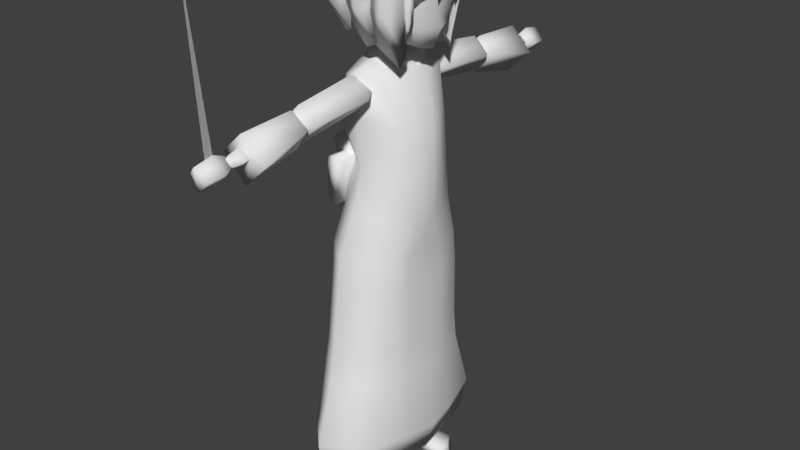 # Source: sinmyoumaru.blend  (saved by Blender 2.78.0; exported with 4.5.12 LTS)
import bpy
from mathutils import Matrix  # noqa: F401  (used for matrix-valued properties, if any)

bpy.ops.wm.read_factory_settings(use_empty=True)
scene = bpy.context.scene
scene.name = 'Scene'

# ---- collections
col_collection_1 = bpy.data.collections.new('Collection 1'); scene.collection.children.link(col_collection_1)

# ---- materials (node trees are filled in below, after node groups)
mat_sinmyoumaru = bpy.data.materials.new('sinmyoumaru')
mat_sinmyoumaru.alpha_threshold = 0.0
mat_sinmyoumaru.use_transparent_shadow = False
mat_sinmyoumaru.roughness = 0.5
mat_sinmyoumaru.line_color = (0.0, 0.0, 0.0, 1.0)

# ---- material node trees

# ---- world
world_world = bpy.data.worlds.new('World'); scene.world = world_world
world_world.color = (0.05088, 0.05088, 0.05088)
world_world.use_sun_shadow = False
world_world.sun_shadow_jitter_overblur = 0.0
world_world.cycles.sampling_method = 'MANUAL'

# ---- meshes
me_cube_001 = bpy.data.meshes.new('Cube.001')
me_cube_001.from_pydata([(1.021, -0.219, 12.34), (0.5244, -0.1694, 13.18), (0.7589, -1.057, 12.36), (0.2584, -0.9103, 13.12), (1.068, -0.2639, 11.79), (0.8365, -1.027, 11.81), (1.166, -0.737, 12.47), (0.4531, -0.5249, 13.37), (1.196, -0.705, 11.8), (0.9397, -0.2633, 11.13), (0.6956, -0.9205, 10.91), (0.8175, -0.8448, 10.69), (-0.1271, -0.161, 13.33), (0.8882, -0.227, 12.92), (0.572, -0.9866, 12.9), (0.9563, -0.6787, 13.05), (0.9791, 0.3923, 12.39), (0.4636, 0.288, 13.24), (0.9591, -0.5497, 12.4), (0.3971, -0.4697, 13.21), (1.013, 0.364, 11.86), (1.004, -0.5004, 11.87), (1.291, -0.1113, 12.5), (0.4579, -0.08921, 13.43), (1.266, -0.09648, 11.83), (0.7649, 0.2841, 11.32), (0.9688, -0.4072, 11.13), (0.9519, -0.1349, 11.01), (-0.1908, -0.05494, 13.4), (0.8411, 0.3476, 12.93), (0.7979, -0.5083, 12.91), (1.041, -0.1103, 13.1), (0.6345, 0.9687, 12.45), (0.2192, 0.6403, 13.23), (1.099, 0.1614, 12.45), (0.5684, -0.05879, 13.35), (0.5958, 0.8977, 11.96), (1.024, 0.2295, 11.92), (1.23, 0.747, 12.69), (0.4045, 0.291, 13.46), (1.176, 0.7284, 11.94), (0.667, 0.8017, 11.41), (0.8338, 0.1888, 11.32), (0.8135, 0.5367, 11.17), (-0.04829, 0.0264, 13.31), (0.5271, 0.8613, 12.99), (0.9355, 0.1053, 12.96), (0.936, 0.5833, 13.17), (0.06625, 0.8746, 12.41), (0.8501, 0.672, 12.42), (0.6659, 0.2123, 13.31), (0.09641, 0.9099, 11.89), (0.8226, 0.7289, 11.89), (0.567, 1.105, 12.66), (0.4042, 0.4599, 13.45), (0.5445, 1.061, 11.91), (0.1896, 0.7959, 11.4), (0.7233, 0.6062, 11.37), (0.4403, 0.6928, 11.25), (0.1092, -0.04889, 13.35), (0.0659, 0.7451, 12.95), (0.7881, 0.537, 12.93), (0.5014, 0.8388, 13.16), (-1.021, -0.2189, 12.34), (-0.5231, -0.169, 13.18), (-0.7588, -1.057, 12.36), (-0.2568, -0.9098, 13.12), (-1.068, -0.2639, 11.79), (-0.8365, -1.027, 11.81), (-1.166, -0.7363, 12.47), (-0.4449, -0.5338, 13.37), (-1.196, -0.705, 11.8), (-0.9397, -0.2633, 11.13), (-0.6956, -0.9205, 10.91), (-0.8175, -0.8448, 10.69), (0.2735, -0.2684, 13.33), (-0.8876, -0.2276, 12.92), (-0.6224, -1.057, 12.9), (-0.9555, -0.7377, 13.09), (-0.9791, 0.3923, 12.39), (-0.4635, 0.288, 13.24), (-0.9591, -0.5497, 12.4), (-0.3973, -0.4694, 13.21), (-1.013, 0.3649, 11.87), (-1.003, -0.5, 11.87), (-1.291, -0.1113, 12.5), (-0.4391, -0.08191, 13.43), (-1.267, -0.09715, 11.83), (-0.9176, 0.2144, 11.31), (-0.9664, -0.4045, 11.12), (-0.9468, -0.1346, 11.01), (0.2465, -0.07386, 13.4), (-0.8411, 0.3475, 12.93), (-0.7979, -0.5082, 12.91), (-1.041, -0.1103, 13.1), (-0.6345, 0.9687, 12.45), (-0.2203, 0.6403, 13.23), (-1.099, 0.1611, 12.45), (-0.5695, -0.05834, 13.35), (-0.6896, 0.9724, 11.92), (-0.9964, 0.2267, 11.92), (-1.23, 0.7469, 12.69), (-0.3847, 0.2661, 13.46), (-1.176, 0.7287, 11.94), (-0.6668, 0.7983, 11.4), (-0.9769, 0.2449, 11.31), (-0.8063, 0.5338, 11.17), (0.09061, 0.02427, 13.36), (-0.5271, 0.8611, 12.99), (-0.9354, 0.1053, 12.96), (-0.9359, 0.5833, 13.17), (-0.06625, 1.034, 12.43), (0.01494, 0.5835, 13.21), (-0.8501, 0.8313, 12.44), (-0.666, 0.3726, 13.33), (-0.09641, 1.069, 11.91), (-0.8226, 0.8882, 11.9), (-0.567, 1.264, 12.67), (-0.3673, 0.5145, 13.47), (-0.5445, 1.22, 11.92), (-0.1707, 0.9052, 11.42), (-0.7233, 0.7655, 11.38), (-0.4403, 0.8521, 11.26), (-0.04815, -0.08884, 13.36), (-0.06625, 0.9041, 12.96), (-0.7875, 0.6964, 12.94), (-0.5011, 0.9975, 13.17), (-0.01558, 0.4244, 13.2), (-0.5266, 0.887, 12.43), (0.4917, 0.903, 12.44), (0.4241, 0.4112, 13.33), (-0.4998, 0.931, 11.91), (0.4366, 0.9521, 11.9), (0.002384, 1.241, 12.67), (0.01399, 0.4393, 13.47), (-0.01015, 1.193, 11.92), (-0.3487, 0.8425, 11.42), (0.3596, 0.8038, 11.38), (-0.01085, 0.8103, 11.26), (-0.003857, -0.07715, 13.35), (-0.4819, 0.7615, 12.97), (0.4609, 0.7559, 12.94), (0.013, 0.9669, 13.17), (-0.472, 0.4296, 13.21), (-0.133, -1.242, 12.66), (-0.8187, -0.9355, 12.68), (-0.409, -0.3849, 13.19), (-0.2279, -1.236, 12.35), (-0.824, -1.007, 12.28), (-0.5645, -1.387, 12.84), (-0.2299, -0.8479, 13.32), (-0.6063, -1.405, 12.32), (-0.4662, -1.224, 12.09), (-0.8248, -1.018, 12.08), (-0.7244, -1.017, 11.83), (0.07869, -0.3408, 13.36), (-0.04264, -1.161, 13.01), (-0.7062, -0.7737, 12.98), (-0.4638, -1.123, 13.17), (0.1177, -0.8491, 13.17), (0.3822, -1.087, 12.76), (-0.2885, -1.241, 12.78), (-0.3727, -0.6296, 13.16), (0.3577, -1.189, 12.51), (-0.2061, -1.24, 12.44), (0.09575, -1.365, 12.92), (-0.004984, -0.6207, 13.41), (0.07624, -1.483, 12.48), (0.1511, -1.285, 12.27), (-0.1871, -1.293, 12.27), (-0.05158, -1.277, 12.03), (0.08342, 0.05201, 13.35), (0.3198, -0.8937, 13.11), (-0.3163, -1.057, 13.02), (0.04122, -1.111, 13.18), (0.2327, -0.5997, 13.23), (0.7085, -0.9535, 12.76), (0.1921, -1.217, 12.73), (0.007686, -0.7495, 13.03), (0.7179, -1.013, 12.55), (0.2801, -1.202, 12.46), (0.5059, -1.297, 12.88), (0.2857, -0.6733, 13.26), (0.5269, -1.375, 12.5), (0.6242, -1.176, 12.36), (0.3594, -1.24, 12.33), (0.5777, -1.218, 12.11), (0.05105, -0.1271, 13.15), (0.6057, -0.7768, 13.04), (0.1295, -1.078, 12.93), (0.4144, -1.062, 13.08), (0.4813, -0.6232, 13.13), (-0.1235, -1.213, 12.64), (-0.3557, -1.255, 12.62), (-0.3605, -0.7437, 12.88), (-0.1326, -1.309, 12.45), (-0.3189, -1.289, 12.36), (-0.2349, -1.362, 12.77), (-0.2432, -0.7552, 13.12), (-0.2343, -1.499, 12.42), (-0.1857, -1.385, 12.26), (-0.3146, -1.341, 12.24), (-0.2804, -1.361, 12.05), (-0.2673, -0.1701, 12.97), (-0.1406, -1.033, 12.91), (-0.3593, -1.097, 12.8), (-0.2474, -1.177, 12.97), (-0.1539, -0.7816, 12.98), (0.8617, -1.009, 12.27), (0.6335, -1.118, 12.24), (0.4918, -0.9005, 12.71), (0.8533, -1.013, 12.07), (0.6363, -1.056, 12.01), (0.7693, -1.163, 12.31), (0.6577, -0.9057, 12.91), (0.7671, -1.134, 12.02), (0.8013, -1.042, 11.84), (0.6548, -1.058, 11.85), (0.6835, -1.015, 11.67), (0.3611, -0.568, 13.05), (0.8013, -0.9687, 12.59), (0.6144, -1.074, 12.48), (0.7835, -1.108, 12.58), (0.7069, -0.8477, 12.77), (-0.7258, -1.116, 11.95), (-0.859, -0.9381, 11.9), (-0.6739, -0.7694, 12.54), (-0.7275, -1.105, 11.66), (-0.7898, -0.9143, 11.57), (-0.8904, -1.125, 12.02), (-0.6768, -0.932, 12.81), (-0.8501, -1.076, 11.55), (-0.7531, -1.05, 11.38), (-0.7853, -0.9118, 11.39), (-0.7357, -0.9072, 11.16), (-0.3683, -0.607, 13.0), (-0.7098, -1.086, 12.38), (-0.828, -0.9112, 12.22), (-0.8528, -1.081, 12.36), (-0.6082, -0.98, 12.63), (0.3409, -1.148, 12.69), (0.1197, -1.191, 12.62), (0.05522, -0.6771, 12.87), (0.3752, -1.245, 12.5), (0.213, -1.224, 12.37), (0.203, -1.296, 12.79), (0.1166, -0.6886, 13.13), (0.2813, -1.381, 12.45), (0.3656, -1.326, 12.3), (0.2476, -1.283, 12.24), (0.3605, -1.296, 12.09), (0.126, -0.1035, 12.98), (0.2644, -0.9666, 12.95), (0.07505, -1.031, 12.79), (0.1463, -1.11, 12.98), (0.235, -0.715, 13.01)], [], [(15, 7, 3, 14), (8, 6, 2, 5), (4, 0, 6, 8), (13, 1, 7, 15), (8, 9, 4), (8, 10, 11), (7, 1, 12), (3, 7, 12), (8, 11, 9), (8, 5, 10), (0, 13, 15, 6), (6, 15, 14, 2), (31, 23, 19, 30), (24, 22, 18, 21), (20, 16, 22, 24), (29, 17, 23, 31), (24, 25, 20), (24, 26, 27), (23, 17, 28), (19, 23, 28), (24, 27, 25), (24, 21, 26), (16, 29, 31, 22), (22, 31, 30, 18), (47, 39, 35, 46), (40, 38, 34, 37), (36, 32, 38, 40), (45, 33, 39, 47), (40, 41, 36), (40, 42, 43), (39, 33, 44), (35, 39, 44), (40, 43, 41), (40, 37, 42), (32, 45, 47, 38), (38, 47, 46, 34), (62, 54, 50, 61), (55, 53, 49, 52), (51, 48, 53, 55), (60, 127, 54, 62), (55, 56, 51), (55, 57, 58), (54, 127, 59), (50, 54, 59), (55, 58, 56), (55, 52, 57), (48, 60, 62, 53), (53, 62, 61, 49), (78, 77, 66, 70), (71, 68, 65, 69), (67, 71, 69, 63), (76, 78, 70, 64), (71, 67, 72), (71, 74, 73), (70, 75, 64), (66, 75, 70), (71, 72, 74), (71, 73, 68), (63, 69, 78, 76), (69, 65, 77, 78), (94, 93, 82, 86), (87, 84, 81, 85), (83, 87, 85, 79), (92, 94, 86, 80), (87, 83, 88), (87, 90, 89), (86, 91, 80), (82, 91, 86), (87, 88, 90), (87, 89, 84), (79, 85, 94, 92), (85, 81, 93, 94), (110, 109, 98, 102), (103, 100, 97, 101), (99, 103, 101, 95), (108, 110, 102, 96), (103, 99, 104), (103, 106, 105), (102, 107, 96), (98, 107, 102), (103, 104, 106), (103, 105, 100), (95, 101, 110, 108), (101, 97, 109, 110), (126, 125, 114, 118), (119, 116, 113, 117), (115, 119, 117, 111), (124, 126, 118, 112), (119, 115, 120), (119, 122, 121), (118, 123, 112), (114, 123, 118), (119, 120, 122), (119, 121, 116), (111, 117, 126, 124), (117, 113, 125, 126), (142, 134, 130, 141), (135, 133, 129, 132), (131, 128, 133, 135), (140, 143, 134, 142), (135, 136, 131), (135, 137, 138), (134, 143, 139), (130, 134, 139), (135, 138, 136), (135, 132, 137), (128, 140, 142, 133), (133, 142, 141, 129), (158, 150, 146, 157), (151, 149, 145, 148), (147, 144, 149, 151), (156, 159, 150, 158), (151, 152, 147), (151, 153, 154), (150, 159, 155), (146, 150, 155), (151, 154, 152), (151, 148, 153), (144, 156, 158, 149), (149, 158, 157, 145), (174, 166, 162, 173), (167, 165, 161, 164), (163, 160, 165, 167), (172, 175, 166, 174), (167, 168, 163), (167, 169, 170), (166, 175, 171), (162, 166, 171), (167, 170, 168), (167, 164, 169), (160, 172, 174, 165), (165, 174, 173, 161), (190, 182, 178, 189), (183, 181, 177, 180), (179, 176, 181, 183), (188, 191, 182, 190), (183, 184, 179), (183, 185, 186), (182, 191, 187), (178, 182, 187), (183, 186, 184), (183, 180, 185), (176, 188, 190, 181), (181, 190, 189, 177), (74, 72, 73), (72, 67, 68, 73), (90, 88, 89), (88, 83, 84, 89), (67, 63, 65, 68), (11, 10, 9), (9, 10, 5, 4), (4, 5, 2, 0), (27, 26, 25), (43, 42, 41), (58, 57, 56), (138, 137, 136), (122, 120, 121), (106, 104, 105), (186, 185, 184), (170, 169, 168), (154, 153, 152), (152, 153, 148, 147), (168, 169, 164, 163), (184, 185, 180, 179), (0, 2, 14, 13), (25, 26, 21, 20), (41, 42, 37, 36), (56, 57, 52, 51), (136, 137, 132, 131), (120, 115, 116, 121), (104, 99, 100, 105), (83, 79, 81, 84), (63, 76, 77, 65), (147, 148, 145, 144), (163, 164, 161, 160), (179, 180, 177, 176), (20, 21, 18, 16), (206, 198, 194, 205), (199, 197, 193, 196), (195, 192, 197, 199), (204, 207, 198, 206), (199, 200, 195), (199, 201, 202), (198, 207, 203), (194, 198, 203), (199, 202, 200), (199, 196, 201), (192, 204, 206, 197), (197, 206, 205, 193), (202, 201, 200), (200, 201, 196, 195), (195, 196, 193, 192), (222, 214, 210, 221), (215, 213, 209, 212), (211, 208, 213, 215), (220, 223, 214, 222), (215, 216, 211), (215, 217, 218), (214, 223, 219), (210, 214, 219), (215, 218, 216), (215, 212, 217), (208, 220, 222, 213), (213, 222, 221, 209), (218, 217, 216), (216, 217, 212, 211), (211, 212, 209, 208), (238, 230, 226, 237), (231, 229, 225, 228), (227, 224, 229, 231), (236, 239, 230, 238), (231, 232, 227), (231, 233, 234), (230, 239, 235), (226, 230, 235), (231, 234, 232), (231, 228, 233), (224, 236, 238, 229), (229, 238, 237, 225), (234, 233, 232), (232, 233, 228, 227), (227, 228, 225, 224), (254, 246, 242, 253), (247, 245, 241, 244), (243, 240, 245, 247), (252, 255, 246, 254), (247, 248, 243), (247, 249, 250), (246, 255, 251), (242, 246, 251), (247, 250, 248), (247, 244, 249), (240, 252, 254, 245), (245, 254, 253, 241), (250, 249, 248), (248, 249, 244, 243), (243, 244, 241, 240), (131, 132, 129, 128), (99, 95, 97, 100), (115, 111, 113, 116), (79, 92, 93, 81), (51, 52, 49, 48), (36, 37, 34, 32)])
me_cube_001.polygons.foreach_set('use_smooth', [True] * 243)
_uv = me_cube_001.uv_layers.new(name='UVMap')
_uv.uv.foreach_set('vector', [0.7406, 0.1566, 0.7509, 0.17, 0.7197, 0.1658, 0.7184, 0.1509, 0.7411, 0.08466, 0.7394, 0.1212, 0.722, 0.1152, 0.7236, 0.08476, 0.7651, 0.08397, 0.7676, 0.1138, 0.7394, 0.1212, 0.7411, 0.08466, 0.772, 0.1453, 0.7703, 0.1598, 0.7509, 0.17, 0.7406, 0.1566, 0.7411, 0.08466, 0.7652, 0.04779, 0.7651, 0.08397, 0.7411, 0.08466, 0.7294, 0.03613, 0.7335, 0.02418, 0.7509, 0.17, 0.7703, 0.1598, 0.7658, 0.186, 0.7197, 0.1658, 0.7509, 0.17, 0.7658, 0.186, 0.7411, 0.08466, 0.7335, 0.02418, 0.7652, 0.04779, 0.7411, 0.08466, 0.7236, 0.08476, 0.7294, 0.03613, 0.7676, 0.1138, 0.772, 0.1453, 0.7406, 0.1566, 0.7394, 0.1212, 0.7394, 0.1212, 0.7406, 0.1566, 0.7184, 0.1509, 0.722, 0.1152, 0.8033, 0.1533, 0.8045, 0.1711, 0.7838, 0.1592, 0.7783, 0.1428, 0.8041, 0.08396, 0.8033, 0.1207, 0.7794, 0.1153, 0.7821, 0.08637, 0.8292, 0.086, 0.8307, 0.1147, 0.8033, 0.1207, 0.8041, 0.08396, 0.8283, 0.1441, 0.825, 0.1609, 0.8045, 0.1711, 0.8033, 0.1533, 0.8041, 0.08396, 0.8248, 0.05652, 0.8292, 0.086, 0.8041, 0.08396, 0.7872, 0.04587, 0.802, 0.03961, 0.8045, 0.1711, 0.825, 0.1609, 0.8078, 0.1878, 0.7838, 0.1592, 0.8045, 0.1711, 0.8078, 0.1878, 0.8041, 0.08396, 0.802, 0.03961, 0.8248, 0.05652, 0.8041, 0.08396, 0.7821, 0.08637, 0.7872, 0.04587, 0.8307, 0.1147, 0.8283, 0.1441, 0.8033, 0.1533, 0.8033, 0.1207, 0.8033, 0.1207, 0.8033, 0.1533, 0.7783, 0.1428, 0.7794, 0.1153, 0.8632, 0.1512, 0.8489, 0.1687, 0.8299, 0.1623, 0.8388, 0.1413, 0.8727, 0.08556, 0.8737, 0.1265, 0.8419, 0.1137, 0.8456, 0.08469, 0.8819, 0.08656, 0.8858, 0.1132, 0.8737, 0.1265, 0.8727, 0.08556, 0.8825, 0.1477, 0.8714, 0.1584, 0.8489, 0.1687, 0.8632, 0.1512, 0.8727, 0.08556, 0.8767, 0.05672, 0.8819, 0.08656, 0.8727, 0.08556, 0.8433, 0.05183, 0.8623, 0.04384, 0.8489, 0.1687, 0.8714, 0.1584, 0.8345, 0.1605, 0.8299, 0.1623, 0.8489, 0.1687, 0.8345, 0.1605, 0.8727, 0.08556, 0.8623, 0.04384, 0.8767, 0.05672, 0.8727, 0.08556, 0.8456, 0.08469, 0.8433, 0.05183, 0.8858, 0.1132, 0.8825, 0.1477, 0.8632, 0.1512, 0.8737, 0.1265, 0.8737, 0.1265, 0.8632, 0.1512, 0.8388, 0.1413, 0.8419, 0.1137, 0.9159, 0.1513, 0.8953, 0.1675, 0.8818, 0.1599, 0.8995, 0.1387, 0.928, 0.08328, 0.9304, 0.1241, 0.9069, 0.1114, 0.91, 0.08242, 0.9434, 0.08437, 0.9446, 0.1241, 0.9304, 0.1241, 0.928, 0.08328, 0.9287, 0.1533, 0.9078, 0.1742, 0.8953, 0.1675, 0.9159, 0.1513, 0.928, 0.08328, 0.9339, 0.05289, 0.9434, 0.08437, 0.928, 0.08328, 0.9033, 0.05401, 0.908, 0.0475, 0.8953, 0.1675, 0.9078, 0.1742, 0.8759, 0.1778, 0.8818, 0.1599, 0.8953, 0.1675, 0.8759, 0.1778, 0.928, 0.08328, 0.908, 0.0475, 0.9339, 0.05289, 0.928, 0.08328, 0.91, 0.08242, 0.9033, 0.05401, 0.9446, 0.1241, 0.9287, 0.1533, 0.9159, 0.1513, 0.9304, 0.1241, 0.9304, 0.1241, 0.9159, 0.1513, 0.8995, 0.1387, 0.9069, 0.1114, 0.7417, 0.1561, 0.7185, 0.1485, 0.7197, 0.1658, 0.7504, 0.17, 0.7411, 0.08466, 0.7236, 0.08476, 0.722, 0.1151, 0.7394, 0.1211, 0.7651, 0.08397, 0.7411, 0.08466, 0.7394, 0.1211, 0.7676, 0.1139, 0.772, 0.1453, 0.7417, 0.1561, 0.7504, 0.17, 0.7703, 0.1598, 0.7411, 0.08466, 0.7651, 0.08397, 0.7652, 0.04779, 0.7411, 0.08466, 0.7335, 0.02418, 0.7294, 0.03613, 0.7504, 0.17, 0.76, 0.1858, 0.7703, 0.1598, 0.7197, 0.1658, 0.76, 0.1858, 0.7504, 0.17, 0.7411, 0.08466, 0.7652, 0.04779, 0.7335, 0.02418, 0.7411, 0.08466, 0.7294, 0.03613, 0.7236, 0.08476, 0.7676, 0.1139, 0.7394, 0.1211, 0.7417, 0.1561, 0.772, 0.1453, 0.7394, 0.1211, 0.722, 0.1151, 0.7185, 0.1485, 0.7417, 0.1561, 0.8033, 0.1533, 0.7783, 0.1428, 0.7838, 0.1592, 0.8049, 0.1711, 0.8041, 0.08401, 0.7821, 0.08623, 0.7794, 0.1153, 0.8033, 0.1207, 0.8292, 0.08616, 0.8041, 0.08401, 0.8033, 0.1207, 0.8307, 0.1147, 0.8283, 0.1441, 0.8033, 0.1533, 0.8049, 0.1711, 0.825, 0.1609, 0.8041, 0.08401, 0.8292, 0.08616, 0.821, 0.05565, 0.8041, 0.08401, 0.802, 0.03963, 0.7873, 0.0457, 0.8049, 0.1711, 0.8068, 0.1878, 0.825, 0.1609, 0.7838, 0.1592, 0.8068, 0.1878, 0.8049, 0.1711, 0.8041, 0.08401, 0.821, 0.05565, 0.802, 0.03963, 0.8041, 0.08401, 0.7873, 0.0457, 0.7821, 0.08623, 0.8307, 0.1147, 0.8033, 0.1207, 0.8033, 0.1533, 0.8283, 0.1441, 0.8033, 0.1207, 0.7794, 0.1153, 0.7783, 0.1428, 0.8033, 0.1533, 0.8632, 0.1512, 0.8388, 0.1413, 0.8299, 0.1623, 0.8476, 0.1687, 0.8727, 0.08561, 0.8454, 0.0848, 0.8418, 0.1137, 0.8737, 0.1265, 0.886, 0.08481, 0.8727, 0.08561, 0.8737, 0.1265, 0.8858, 0.1132, 0.8825, 0.1478, 0.8632, 0.1512, 0.8476, 0.1687, 0.8706, 0.1587, 0.8727, 0.08561, 0.886, 0.08481, 0.8765, 0.05651, 0.8727, 0.08561, 0.8621, 0.04388, 0.8464, 0.0514, 0.8476, 0.1687, 0.8344, 0.1628, 0.8706, 0.1587, 0.8299, 0.1623, 0.8344, 0.1628, 0.8476, 0.1687, 0.8727, 0.08561, 0.8765, 0.05651, 0.8621, 0.04388, 0.8727, 0.08561, 0.8464, 0.0514, 0.8454, 0.0848, 0.8858, 0.1132, 0.8737, 0.1265, 0.8632, 0.1512, 0.8825, 0.1478, 0.8737, 0.1265, 0.8418, 0.1137, 0.8388, 0.1413, 0.8632, 0.1512, 0.9755, 0.152, 0.9591, 0.1395, 0.9414, 0.1606, 0.9492, 0.1683, 0.9876, 0.08398, 0.9695, 0.08312, 0.9664, 0.1121, 0.99, 0.1248, 0.9794, 0.08332, 0.9876, 0.08398, 0.99, 0.1248, 0.9774, 0.1115, 0.9585, 0.139, 0.9755, 0.152, 0.9492, 0.1683, 0.9529, 0.1542, 0.9876, 0.08398, 0.9794, 0.08332, 0.9704, 0.05705, 0.9876, 0.08398, 0.9675, 0.04819, 0.9628, 0.0547, 0.9492, 0.1683, 0.9261, 0.1788, 0.9529, 0.1542, 0.9414, 0.1606, 0.9261, 0.1788, 0.9492, 0.1683, 0.9876, 0.08398, 0.9704, 0.05705, 0.9675, 0.04819, 0.9876, 0.08398, 0.9628, 0.0547, 0.9695, 0.08312, 0.9774, 0.1115, 0.99, 0.1248, 0.9755, 0.152, 0.9585, 0.139, 0.99, 0.1248, 0.9664, 0.1121, 0.9591, 0.1395, 0.9755, 0.152, 0.9738, 0.152, 0.9451, 0.1683, 0.9436, 0.1606, 0.9623, 0.1396, 0.9861, 0.08397, 0.9887, 0.1248, 0.9703, 0.1121, 0.973, 0.08309, 0.9718, 0.0833, 0.9694, 0.1116, 0.9887, 0.1248, 0.9861, 0.08397, 0.9626, 0.1409, 0.9446, 0.1543, 0.9451, 0.1683, 0.9738, 0.152, 0.9861, 0.08397, 0.967, 0.05663, 0.9718, 0.0833, 0.9861, 0.08397, 0.9649, 0.05464, 0.9653, 0.0482, 0.9451, 0.1683, 0.9446, 0.1543, 0.9267, 0.1786, 0.9436, 0.1606, 0.9451, 0.1683, 0.9267, 0.1786, 0.9861, 0.08397, 0.9653, 0.0482, 0.967, 0.05663, 0.9861, 0.08397, 0.973, 0.08309, 0.9649, 0.05464, 0.9694, 0.1116, 0.9626, 0.1409, 0.9738, 0.152, 0.9887, 0.1248, 0.9887, 0.1248, 0.9738, 0.152, 0.9623, 0.1396, 0.9703, 0.1121, 0.7923, 0.3563, 0.802, 0.3656, 0.7859, 0.366, 0.7768, 0.359, 0.7845, 0.3197, 0.7866, 0.3435, 0.775, 0.3363, 0.7745, 0.318, 0.8019, 0.3214, 0.8065, 0.3352, 0.7866, 0.3435, 0.7845, 0.3197, 0.8106, 0.3517, 0.818, 0.3588, 0.802, 0.3656, 0.7923, 0.3563, 0.7845, 0.3197, 0.791, 0.3096, 0.8019, 0.3214, 0.7845, 0.3197, 0.7745, 0.309, 0.7791, 0.2976, 0.802, 0.3656, 0.818, 0.3588, 0.8123, 0.3749, 0.7859, 0.366, 0.802, 0.3656, 0.8123, 0.3749, 0.7845, 0.3197, 0.7791, 0.2976, 0.791, 0.3096, 0.7845, 0.3197, 0.7745, 0.318, 0.7745, 0.309, 0.8065, 0.3352, 0.8106, 0.3517, 0.7923, 0.3563, 0.7866, 0.3435, 0.7866, 0.3435, 0.7923, 0.3563, 0.7768, 0.359, 0.775, 0.3363, 0.8659, 0.3594, 0.8638, 0.3696, 0.8469, 0.3584, 0.8495, 0.3518, 0.8675, 0.3269, 0.8684, 0.3472, 0.8508, 0.3407, 0.8546, 0.3251, 0.8805, 0.3284, 0.8816, 0.3399, 0.8684, 0.3472, 0.8675, 0.3269, 0.8787, 0.356, 0.8747, 0.3616, 0.8638, 0.3696, 0.8659, 0.3594, 0.8675, 0.3269, 0.871, 0.3176, 0.8805, 0.3284, 0.8675, 0.3269, 0.8554, 0.3176, 0.8617, 0.3062, 0.8638, 0.3696, 0.8747, 0.3616, 0.8637, 0.3831, 0.8469, 0.3584, 0.8638, 0.3696, 0.8637, 0.3831, 0.8675, 0.3269, 0.8617, 0.3062, 0.871, 0.3176, 0.8675, 0.3269, 0.8546, 0.3251, 0.8554, 0.3176, 0.8816, 0.3399, 0.8787, 0.356, 0.8659, 0.3594, 0.8684, 0.3472, 0.8684, 0.3472, 0.8659, 0.3594, 0.8495, 0.3518, 0.8508, 0.3407, 0.9286, 0.3548, 0.9217, 0.3658, 0.9099, 0.3525, 0.9155, 0.3476, 0.9338, 0.328, 0.9328, 0.3454, 0.9184, 0.3387, 0.9224, 0.3261, 0.9425, 0.3304, 0.9444, 0.3402, 0.9328, 0.3454, 0.9338, 0.328, 0.94, 0.3531, 0.9383, 0.3609, 0.9217, 0.3658, 0.9286, 0.3548, 0.9338, 0.328, 0.9382, 0.3216, 0.9425, 0.3304, 0.9338, 0.328, 0.9261, 0.3203, 0.9361, 0.31, 0.9217, 0.3658, 0.9383, 0.3609, 0.9183, 0.3754, 0.9099, 0.3525, 0.9217, 0.3658, 0.9183, 0.3754, 0.9338, 0.328, 0.9361, 0.31, 0.9382, 0.3216, 0.9338, 0.328, 0.9224, 0.3261, 0.9261, 0.3203, 0.9444, 0.3402, 0.94, 0.3531, 0.9286, 0.3548, 0.9328, 0.3454, 0.9328, 0.3454, 0.9286, 0.3548, 0.9155, 0.3476, 0.9184, 0.3387, 0.7335, 0.02418, 0.7652, 0.04779, 0.7294, 0.03613, 0.7652, 0.04779, 0.7651, 0.08397, 0.7236, 0.08476, 0.7294, 0.03613, 0.802, 0.03963, 0.821, 0.05565, 0.7873, 0.0457, 0.821, 0.05565, 0.8292, 0.08616, 0.7821, 0.08623, 0.7873, 0.0457, 0.7651, 0.08397, 0.7676, 0.1139, 0.722, 0.1151, 0.7236, 0.08476, 0.7335, 0.02418, 0.7294, 0.03613, 0.7652, 0.04779, 0.7652, 0.04779, 0.7294, 0.03613, 0.7236, 0.08476, 0.7651, 0.08397, 0.7651, 0.08397, 0.7236, 0.08476, 0.722, 0.1152, 0.7676, 0.1138, 0.802, 0.03961, 0.7872, 0.04587, 0.8248, 0.05652, 0.8623, 0.04384, 0.8433, 0.05183, 0.8767, 0.05672, 0.908, 0.0475, 0.9033, 0.05401, 0.9339, 0.05289, 0.9653, 0.0482, 0.9649, 0.05464, 0.967, 0.05663, 0.9675, 0.04819, 0.9704, 0.05705, 0.9628, 0.0547, 0.8621, 0.04388, 0.8765, 0.05651, 0.8464, 0.0514, 0.9361, 0.31, 0.9261, 0.3203, 0.9382, 0.3216, 0.8617, 0.3062, 0.8554, 0.3176, 0.871, 0.3176, 0.7791, 0.2976, 0.7745, 0.309, 0.791, 0.3096, 0.791, 0.3096, 0.7745, 0.309, 0.7745, 0.318, 0.8019, 0.3214, 0.871, 0.3176, 0.8554, 0.3176, 0.8546, 0.3251, 0.8805, 0.3284, 0.9382, 0.3216, 0.9261, 0.3203, 0.9224, 0.3261, 0.9425, 0.3304, 0.7676, 0.1138, 0.722, 0.1152, 0.7184, 0.1509, 0.772, 0.1453, 0.8248, 0.05652, 0.7872, 0.04587, 0.7821, 0.08637, 0.8292, 0.086, 0.8767, 0.05672, 0.8433, 0.05183, 0.8456, 0.08469, 0.8819, 0.08656, 0.9339, 0.05289, 0.9033, 0.05401, 0.91, 0.08242, 0.9434, 0.08437, 0.967, 0.05663, 0.9649, 0.05464, 0.973, 0.08309, 0.9718, 0.0833, 0.9704, 0.05705, 0.9794, 0.08332, 0.9695, 0.08312, 0.9628, 0.0547, 0.8765, 0.05651, 0.886, 0.08481, 0.8454, 0.0848, 0.8464, 0.0514, 0.8292, 0.08616, 0.8307, 0.1147, 0.7794, 0.1153, 0.7821, 0.08623, 0.7676, 0.1139, 0.772, 0.1453, 0.7185, 0.1485, 0.722, 0.1151, 0.8019, 0.3214, 0.7745, 0.318, 0.775, 0.3363, 0.8065, 0.3352, 0.8805, 0.3284, 0.8546, 0.3251, 0.8508, 0.3407, 0.8816, 0.3399, 0.9425, 0.3304, 0.9224, 0.3261, 0.9184, 0.3387, 0.9444, 0.3402, 0.8292, 0.086, 0.7821, 0.08637, 0.7794, 0.1153, 0.8307, 0.1147, 0.8274, 0.3495, 0.8276, 0.3564, 0.8197, 0.3485, 0.8223, 0.3418, 0.828, 0.3242, 0.828, 0.3404, 0.8224, 0.3334, 0.8241, 0.3214, 0.8327, 0.3257, 0.8331, 0.3344, 0.828, 0.3404, 0.828, 0.3242, 0.8328, 0.3466, 0.8334, 0.3511, 0.8276, 0.3564, 0.8274, 0.3495, 0.828, 0.3242, 0.8302, 0.3169, 0.8327, 0.3257, 0.828, 0.3242, 0.8243, 0.3159, 0.8259, 0.3075, 0.8276, 0.3564, 0.8334, 0.3511, 0.826, 0.3677, 0.8197, 0.3485, 0.8276, 0.3564, 0.826, 0.3677, 0.828, 0.3242, 0.8259, 0.3075, 0.8302, 0.3169, 0.828, 0.3242, 0.8241, 0.3214, 0.8243, 0.3159, 0.8331, 0.3344, 0.8328, 0.3466, 0.8274, 0.3495, 0.828, 0.3404, 0.828, 0.3404, 0.8274, 0.3495, 0.8223, 0.3418, 0.8224, 0.3334, 0.8259, 0.3075, 0.8243, 0.3159, 0.8302, 0.3169, 0.8302, 0.3169, 0.8243, 0.3159, 0.8241, 0.3214, 0.8327, 0.3257, 0.8327, 0.3257, 0.8241, 0.3214, 0.8224, 0.3334, 0.8331, 0.3344, 0.9683, 0.3318, 0.9625, 0.3468, 0.9549, 0.3378, 0.9606, 0.327, 0.9676, 0.3058, 0.9677, 0.3194, 0.9614, 0.3162, 0.9616, 0.3053, 0.9715, 0.3081, 0.9719, 0.3175, 0.9677, 0.3194, 0.9676, 0.3058, 0.9691, 0.3321, 0.9648, 0.3404, 0.9625, 0.3468, 0.9683, 0.3318, 0.9676, 0.3058, 0.9691, 0.2976, 0.9715, 0.3081, 0.9676, 0.3058, 0.9624, 0.2981, 0.9637, 0.2899, 0.9423, 0.3473, 0.9444, 0.3408, 0.9286, 0.3547, 0.9549, 0.3378, 0.9625, 0.3468, 0.9523, 0.3581, 0.9676, 0.3058, 0.9637, 0.2899, 0.9691, 0.2976, 0.9676, 0.3058, 0.9616, 0.3053, 0.9624, 0.2981, 0.9719, 0.3175, 0.9691, 0.3321, 0.9683, 0.3318, 0.9677, 0.3194, 0.9677, 0.3194, 0.9683, 0.3318, 0.9606, 0.327, 0.9614, 0.3162, 0.9637, 0.2899, 0.9624, 0.2981, 0.9691, 0.2976, 0.9691, 0.2976, 0.9624, 0.2981, 0.9616, 0.3053, 0.9715, 0.3081, 0.9715, 0.3081, 0.9616, 0.3053, 0.9614, 0.3162, 0.9719, 0.3175, 0.7481, 0.3218, 0.7562, 0.3422, 0.7564, 0.3299, 0.7493, 0.3152, 0.7483, 0.2844, 0.7464, 0.3058, 0.7479, 0.3007, 0.751, 0.2853, 0.7539, 0.2895, 0.754, 0.3026, 0.7464, 0.3058, 0.7483, 0.2844, 0.7547, 0.3225, 0.7594, 0.3338, 0.7562, 0.3422, 0.7481, 0.3218, 0.7483, 0.2844, 0.7527, 0.2768, 0.7539, 0.2895, 0.7483, 0.2844, 0.7512, 0.2769, 0.7535, 0.2666, 0.7562, 0.3422, 0.7594, 0.3338, 0.7699, 0.3525, 0.7564, 0.3299, 0.7562, 0.3422, 0.7699, 0.3525, 0.7483, 0.2844, 0.7535, 0.2666, 0.7527, 0.2768, 0.7483, 0.2844, 0.751, 0.2853, 0.7512, 0.2769, 0.754, 0.3026, 0.7547, 0.3225, 0.7481, 0.3218, 0.7464, 0.3058, 0.7464, 0.3058, 0.7481, 0.3218, 0.7493, 0.3152, 0.7479, 0.3007, 0.7535, 0.2666, 0.7512, 0.2769, 0.7527, 0.2768, 0.7527, 0.2768, 0.7512, 0.2769, 0.751, 0.2853, 0.7539, 0.2895, 0.7539, 0.2895, 0.751, 0.2853, 0.7479, 0.3007, 0.754, 0.3026, 0.8951, 0.3502, 0.89, 0.367, 0.8909, 0.3452, 0.8918, 0.3415, 0.9013, 0.3257, 0.8977, 0.3414, 0.8938, 0.3333, 0.8981, 0.322, 0.9056, 0.3281, 0.904, 0.3367, 0.8977, 0.3414, 0.9013, 0.3257, 0.9005, 0.3485, 0.8991, 0.3516, 0.89, 0.367, 0.8951, 0.3502, 0.9013, 0.3257, 0.9051, 0.319, 0.9056, 0.3281, 0.9013, 0.3257, 0.8997, 0.3163, 0.9049, 0.3093, 0.89, 0.367, 0.8991, 0.3516, 0.8941, 0.3501, 0.8909, 0.3452, 0.89, 0.367, 0.8941, 0.3501, 0.9013, 0.3257, 0.9049, 0.3093, 0.9051, 0.319, 0.9013, 0.3257, 0.8981, 0.322, 0.8997, 0.3163, 0.904, 0.3367, 0.9005, 0.3485, 0.8951, 0.3502, 0.8977, 0.3414, 0.8977, 0.3414, 0.8951, 0.3502, 0.8918, 0.3415, 0.8938, 0.3333, 0.9049, 0.3093, 0.8997, 0.3163, 0.9051, 0.319, 0.9051, 0.319, 0.8997, 0.3163, 0.8981, 0.322, 0.9056, 0.3281, 0.9056, 0.3281, 0.8981, 0.322, 0.8938, 0.3333, 0.904, 0.3367, 0.9718, 0.0833, 0.973, 0.08309, 0.9703, 0.1121, 0.9694, 0.1116, 0.886, 0.08481, 0.8858, 0.1132, 0.8418, 0.1137, 0.8454, 0.0848, 0.9794, 0.08332, 0.9774, 0.1115, 0.9664, 0.1121, 0.9695, 0.08312, 0.8307, 0.1147, 0.8283, 0.1441, 0.7783, 0.1428, 0.7794, 0.1153, 0.9434, 0.08437, 0.91, 0.08242, 0.9069, 0.1114, 0.9446, 0.1241, 0.8819, 0.08656, 0.8456, 0.08469, 0.8419, 0.1137, 0.8858, 0.1132])
me_cube_001.materials.append(mat_sinmyoumaru)
me_cube_001.use_remesh_preserve_volume = False
me_cube_001.use_remesh_preserve_attributes = False
me_cube_001.use_mirror_vertex_groups = False
me_cube_001.use_paint_bone_selection = False
me_cube_001.use_paint_mask = True
me_cube_001.update()
me_cube = bpy.data.meshes.new('Cube')
me_cube.from_pydata([(1.093, 0.7741, 6.546), (1.047, -0.8484, 6.439), (0.9972, 0.4548, 7.596), (0.9047, -0.7769, 7.369), (1.072, 0.523, 9.493), (0.6957, -0.7959, 9.359), (0.9011, 0.4708, 10.32), (0.9332, -0.465, 10.32), (1.702, 0.04417, 6.539), (1.435, -0.1142, 7.549), (1.106, 0.01162, 9.508), (1.149, 0.01162, 10.5), (0.6694, -0.06264, 0.8265), (0.5271, 0.01063, 2.252), (0.8781, 0.2893, 0.8294), (0.8612, 0.4647, 2.256), (0.88, -0.3416, 0.8294), (0.8583, -0.4867, 2.256), (1.104, -0.08069, 0.8294), (1.284, -0.01467, 2.25), (0.7996, -0.06291, 0.5469), (0.8843, 0.1408, 0.5511), (0.8944, -0.2274, 0.5469), (0.9948, -0.07796, 0.5469), (2.727, 0.0001675, 9.503), (1.211, 0.02418, 9.687), (2.713, 0.3843, 9.943), (1.259, 0.4532, 10.07), (2.714, -0.4019, 9.945), (1.258, -0.446, 10.07), (2.758, -0.009877, 10.31), (1.31, 0.003723, 10.49), (2.995, 0.00597, 9.761), (3.012, 0.1754, 9.899), (3.014, -0.1918, 9.915), (3.034, -0.00768, 10.08), (0.9032, 0.02187, 9.93), (0.9275, 0.2571, 10.13), (0.9292, -0.2495, 10.14), (0.9574, 0.005604, 10.37), (4.511, -0.005443, 9.575), (2.847, -0.007656, 9.444), (4.529, 0.1662, 9.726), (2.923, 0.3597, 9.919), (4.529, -0.1937, 9.727), (2.923, -0.379, 9.917), (4.549, -0.01425, 9.891), (2.964, -0.009548, 10.26), (4.67, -0.006218, 9.635), (4.679, 0.08378, 9.707), (4.68, -0.1113, 9.716), (4.69, -0.01347, 9.801), (2.716, 0.004364, 9.787), (2.734, 0.1798, 9.933), (2.735, -0.198, 9.944), (2.756, -0.007764, 10.11), (0.7769, -0.8169, 8.322), (0.8242, 0.3291, 8.52), (1.111, -0.09936, 8.469), (0.6099, -0.9792, 0.3488), (0.5936, -0.865, 0.6324), (0.7048, 0.1248, 0.3596), (0.6449, 0.03213, 0.8141), (1.232, -0.8052, 0.3488), (1.226, -0.7453, 0.627), (1.031, 0.1411, 0.3596), (1.09, 0.02669, 0.8087), (0.9198, 0.3966, 0.3542), (0.9198, 0.3315, 0.8141), (0.9306, -0.9846, 0.3488), (0.9198, -0.8976, 0.6406), (4.552, 0.03662, 9.538), (4.57, -0.1323, 9.703), (4.57, 0.2026, 9.706), (4.588, 0.03363, 9.871), (5.262, 0.03253, 9.393), (5.215, -0.2231, 9.646), (5.215, 0.2888, 9.65), (5.318, 0.02797, 9.902), (4.84, 0.3381, 9.685), (4.873, 0.03016, 9.986), (4.806, 0.0356, 9.378), (4.839, -0.2723, 9.679), (0.3902, 0.07735, 10.6), (0.2601, 0.06971, 11.38), (0.2418, 0.05608, 10.21), (0.1963, 0.05334, 11.68), (0.5004, -0.6546, 11.08), (0.8115, -0.6631, 12.88), (0.7113, 0.367, 11.48), (0.8098, 0.2016, 12.9), (0.8754, 0.5344, 12.28), (0.8646, -0.8456, 12.1), (0.8226, 0.5198, 11.81), (0.6916, -0.8171, 11.44), (0.8517, 0.4289, 12.59), (0.8351, -0.8764, 12.56), (0.4333, 0.4971, 11.41), (0.4677, 0.4132, 13.11), (0.2452, -0.9007, 10.96), (0.5151, -0.8225, 13.03), (0.5384, -1.166, 12.12), (0.4804, 0.9126, 12.4), (0.4569, 0.7911, 11.81), (0.4421, -1.063, 11.4), (0.5435, -1.111, 12.61), (0.4741, 0.7712, 12.81), (0.6454, -0.07328, 11.23), (0.8298, -0.2259, 12.99), (1.008, -0.1953, 12.17), (0.8945, -0.1115, 11.69), (1.001, -0.19, 12.54), (0.463, -0.2443, 13.2), (0.3563, -0.05683, 11.15), (0.8684, 0.5375, 11.99), (0.797, -0.8392, 11.71), (0.4686, 0.9331, 12.01), (0.4807, -1.056, 11.67), (0.9511, -0.1328, 11.91), (4.149, 0.01535, 9.133), (4.133, 0.5958, 9.672), (4.24, -0.01834, 10.2), (4.172, -0.5713, 9.69), (4.244, 0.2006, 9.76), (4.268, -0.01341, 9.956), (4.244, -0.2266, 9.761), (4.222, -0.003186, 9.581), (1.413, 0.7194, 4.362), (1.199, -0.8133, 4.246), (2.013, 0.01162, 4.321), (1.483, 0.7819, 3.698), (1.269, -0.8211, 3.551), (2.129, 0.01162, 3.638), (1.722, 0.6771, 1.414), (1.716, -0.6857, 1.282), (2.471, -0.007902, 1.439), (1.134, -0.8376, 5.756), (1.795, 0.03418, 5.834), (1.191, 0.7573, 5.876), (1.716, 0.01722, 1.64), (0.5465, 0.9166, 6.582), (0.5234, -0.887, 6.376), (0.4896, 0.6141, 7.626), (0.4185, -0.973, 7.301), (0.5359, 0.6614, 9.503), (0.3478, -0.9328, 9.334), (0.4506, 0.526, 10.49), (0.4666, -0.5161, 10.37), (0.5745, 0.03255, 10.65), (0.3876, 0.4593, 8.518), (0.3547, -1.012, 8.258), (0.7066, 0.8541, 4.423), (0.5995, -0.9123, 4.179), (0.7417, 0.9166, 3.744), (0.6346, -0.9162, 3.487), (0.8609, 0.8747, 1.42), (0.8579, -0.829, 1.217), (0.5956, 0.8974, 5.919), (0.5671, -0.8947, 5.697), (0.8579, 0.007318, 1.666), (1.786, -0.8018, 2.033), (2.575, 0.01162, 2.217), (1.826, 0.7626, 2.182), (0.7727, -1.068, 1.957), (0.8154, 0.9727, 2.151), (0.4417, -0.4551, 10.69), (0.4907, -0.03066, 10.9), (0.4743, -0.503, 10.35), (0.5996, 0.06512, 10.53), (0.1271, -0.5161, 10.4), (0.3706, 0.03909, 10.57), (0.3259, 0.3801, 10.89), (0.425, 0.2994, 10.54), (0.1935, 0.2559, 10.62), (-1.093, 0.7741, 6.546), (-1.047, -0.8484, 6.439), (0.0, -0.9255, 6.313), (0.0, 1.059, 6.617), (-0.9972, 0.4548, 7.596), (-0.9047, -0.7769, 7.369), (0.0, -1.076, 7.243), (0.0, 0.7734, 7.655), (-1.072, 0.523, 9.493), (-0.6957, -0.7959, 9.359), (0.0, 0.7579, 9.514), (0.0, -1.07, 9.31), (-0.9011, 0.4708, 10.32), (-0.9332, -0.465, 10.32), (0.0, 0.5603, 10.62), (0.0, -0.5673, 10.42), (-1.702, 0.04417, 6.539), (-1.435, -0.1142, 7.549), (-1.106, 0.01162, 9.508), (-1.149, 0.01162, 10.5), (0.0, 0.04563, 10.76), (-0.6694, -0.06264, 0.8265), (-0.5271, 0.01063, 2.252), (-0.8781, 0.2893, 0.8294), (-0.8612, 0.4647, 2.256), (-0.88, -0.3416, 0.8294), (-0.8583, -0.4867, 2.256), (-1.104, -0.08069, 0.8294), (-1.284, -0.01467, 2.25), (-0.7996, -0.06291, 0.5469), (-0.8843, 0.1408, 0.5511), (-0.8944, -0.2274, 0.5469), (-0.9948, -0.07796, 0.5469), (-2.727, 0.0001675, 9.503), (-1.211, 0.02418, 9.687), (-2.713, 0.3843, 9.943), (-1.259, 0.4532, 10.07), (-2.714, -0.4019, 9.945), (-1.258, -0.446, 10.07), (-2.758, -0.009877, 10.31), (-1.31, 0.003723, 10.49), (-2.995, 0.00597, 9.761), (-3.012, 0.1754, 9.899), (-3.014, -0.1918, 9.915), (-3.034, -0.00768, 10.08), (-0.9032, 0.02187, 9.93), (-0.9275, 0.2571, 10.13), (-0.9292, -0.2495, 10.14), (-0.9574, 0.005604, 10.37), (-4.511, -0.005443, 9.575), (-2.847, -0.007656, 9.444), (-4.529, 0.1662, 9.726), (-2.923, 0.3597, 9.919), (-4.529, -0.1937, 9.727), (-2.923, -0.379, 9.917), (-4.549, -0.01425, 9.891), (-2.964, -0.009548, 10.26), (-4.67, -0.006218, 9.635), (-4.679, 0.08378, 9.707), (-4.68, -0.1113, 9.716), (-4.69, -0.01347, 9.801), (-2.716, 0.004364, 9.787), (-2.734, 0.1798, 9.933), (-2.735, -0.198, 9.944), (-2.756, -0.007764, 10.11), (0.0, 0.5896, 8.515), (-0.7769, -0.8169, 8.322), (0.0, -1.115, 8.203), (-0.8242, 0.3291, 8.52), (-1.111, -0.09936, 8.469), (-0.6099, -0.9792, 0.3488), (-0.5936, -0.865, 0.6324), (-0.7048, 0.1248, 0.3596), (-0.6449, 0.03213, 0.8141), (-1.232, -0.8052, 0.3488), (-1.226, -0.7453, 0.627), (-1.031, 0.1411, 0.3596), (-1.09, 0.02669, 0.8087), (-0.9198, 0.3966, 0.3542), (-0.9198, 0.3315, 0.8141), (-0.9306, -0.9846, 0.3488), (-0.9198, -0.8976, 0.6406), (-4.552, 0.03662, 9.538), (-4.57, -0.1323, 9.703), (-4.57, 0.2026, 9.706), (-4.588, 0.03363, 9.871), (-5.262, 0.03253, 9.393), (-5.215, -0.2231, 9.646), (-5.215, 0.2888, 9.65), (-5.318, 0.02797, 9.902), (-4.84, 0.3381, 9.685), (-4.873, 0.03016, 9.986), (-4.806, 0.0356, 9.378), (-4.839, -0.2723, 9.679), (0.0, -0.2386, 10.17), (0.0, 0.3237, 10.25), (0.0, 0.4555, 10.67), (0.0, 0.3078, 11.43), (0.0, -0.3545, 10.48), (0.0, -0.201, 11.33), (-0.3902, 0.07735, 10.6), (-0.2601, 0.06971, 11.38), (-0.2418, 0.05608, 10.21), (0.0, 0.1553, 11.7), (0.0, -0.06257, 11.66), (-0.1963, 0.05334, 11.68), (0.0, -1.026, 10.92), (0.0, -0.8661, 13.1), (0.0, 0.5859, 11.39), (0.0, 0.4544, 13.19), (-0.5004, -0.6546, 11.08), (-0.8115, -0.6631, 12.88), (-0.7113, 0.367, 11.48), (-0.8098, 0.2016, 12.9), (0.0, -1.254, 12.14), (0.0, 1.011, 12.44), (-0.8754, 0.5344, 12.28), (-0.8646, -0.8456, 12.1), (0.0, 0.8934, 11.78), (-0.8226, 0.5198, 11.81), (-0.6916, -0.8171, 11.44), (0.0, -1.226, 11.39), (0.0, -1.198, 12.62), (0.0, 0.8376, 12.86), (-0.8517, 0.4289, 12.59), (-0.8351, -0.8764, 12.56), (-0.4333, 0.4971, 11.41), (-0.4677, 0.4132, 13.11), (-0.2452, -0.9007, 10.96), (-0.5151, -0.8225, 13.03), (-0.5384, -1.166, 12.12), (-0.4804, 0.9126, 12.4), (-0.4569, 0.7911, 11.81), (-0.4421, -1.063, 11.4), (-0.5435, -1.111, 12.61), (-0.4741, 0.7712, 12.81), (0.0, -0.09225, 11.07), (0.0, -0.2494, 13.28), (-0.6454, -0.07328, 11.23), (-0.8298, -0.2259, 12.99), (-1.008, -0.1953, 12.17), (-0.8945, -0.1115, 11.69), (-1.001, -0.19, 12.54), (-0.463, -0.2443, 13.2), (-0.3563, -0.05683, 11.15), (0.0, -1.141, 11.67), (0.0, 1.014, 12.0), (-0.8684, 0.5375, 11.99), (-0.797, -0.8392, 11.71), (-0.4686, 0.9331, 12.01), (-0.4807, -1.056, 11.67), (-0.9511, -0.1328, 11.91), (-4.149, 0.01535, 9.133), (-4.133, 0.5958, 9.672), (-4.24, -0.01834, 10.2), (-4.172, -0.5713, 9.69), (-4.244, 0.2006, 9.76), (-4.268, -0.01341, 9.956), (-4.244, -0.2266, 9.761), (-4.222, -0.003186, 9.581), (-1.413, 0.7194, 4.362), (-1.199, -0.8133, 4.246), (0.0, -1.011, 4.111), (0.0, 0.9887, 4.485), (-2.013, 0.01162, 4.321), (-1.483, 0.7819, 3.698), (-1.269, -0.8211, 3.551), (0.0, -1.011, 3.424), (0.0, 1.051, 3.79), (-2.129, 0.01162, 3.638), (-1.722, 0.6771, 1.414), (-1.716, -0.6857, 1.282), (0.0, -0.9789, 1.224), (0.0, 1.149, 1.487), (-2.471, -0.007902, 1.439), (-1.134, -0.8376, 5.756), (-1.795, 0.03418, 5.834), (0.0, -0.9519, 5.638), (0.0, 1.037, 5.963), (-1.191, 0.7573, 5.876), (0.0, -0.002587, 1.692), (-1.716, 0.01722, 1.64), (-0.5465, 0.9166, 6.582), (-0.5234, -0.887, 6.376), (-0.4896, 0.6141, 7.626), (-0.4185, -0.973, 7.301), (-0.5359, 0.6614, 9.503), (-0.3478, -0.9328, 9.334), (-0.4506, 0.526, 10.49), (-0.4666, -0.5161, 10.37), (-0.5745, 0.03255, 10.65), (-0.3876, 0.4593, 8.518), (-0.3547, -1.012, 8.258), (-0.7066, 0.8541, 4.423), (-0.5995, -0.9123, 4.179), (-0.7417, 0.9166, 3.744), (-0.6346, -0.9162, 3.487), (-0.8609, 0.8747, 1.42), (-0.8579, -0.829, 1.217), (-0.5956, 0.8974, 5.919), (-0.5671, -0.8947, 5.697), (-0.8579, 0.007318, 1.666), (-1.786, -0.8018, 2.033), (-2.575, 0.01162, 2.217), (-1.826, 0.7626, 2.182), (0.0, 1.254, 2.126), (0.0, -1.185, 1.913), (-0.7727, -1.068, 1.957), (-0.8154, 0.9727, 2.151), (-0.4417, -0.4551, 10.69), (-0.4907, -0.03066, 10.9), (-0.4743, -0.503, 10.35), (-0.5996, 0.06512, 10.53), (-0.1271, -0.5161, 10.4), (-0.3706, 0.03909, 10.57), (-0.3259, 0.3801, 10.89), (-0.425, 0.2994, 10.54), (-0.1935, 0.2559, 10.62), (0.0, 0.5865, 10.87), (0.0, 0.55, 10.6), (0.0, 0.3505, 10.66), (-0.7023, 0.175, 7.329), (-0.797, 0.154, 8.75), (-0.79, 1.041, 7.341), (-0.7498, 1.019, 8.761), (0.7028, 0.175, 7.341), (0.8528, 0.154, 8.718), (0.7905, 1.041, 7.353), (0.8056, 1.019, 8.73), (-0.6525, 0.2695, 8.045), (-0.6525, 0.925, 8.054), (0.649, 0.925, 8.054), (0.649, 0.2695, 8.045), (-0.8933, 0.6098, 7.184), (-0.9159, 0.5847, 8.907), (0.8937, 0.6098, 7.196), (0.9717, 0.5847, 8.875), (0.7651, 0.5973, 8.049), (-0.7686, 0.5973, 8.049), (1.223, 0.2696, 8.532), (1.271, 0.7044, 8.59), (1.029, 0.4667, 7.519), (1.052, 0.9203, 7.554), (0.7105, 0.3748, 8.503), (0.7779, 0.6864, 8.523), (0.62, 0.8236, 7.792), (0.5526, 0.5296, 7.736), (1.357, 0.4451, 8.653), (1.097, 0.7001, 7.39), (0.5722, 0.7388, 7.7), (0.7583, 0.5565, 8.604), (-0.001752, 1.189, 7.258), (-0.001752, 1.168, 8.852), (-0.001752, 0.3237, 7.246), (-0.001752, 0.3027, 8.841), (-0.001752, 0.4183, 8.045), (-0.001752, 1.074, 8.054), (-0.001752, 0.7335, 8.997), (-0.001752, 0.7585, 7.101), (-1.223, 0.2696, 8.532), (-1.271, 0.7044, 8.59), (-1.029, 0.4667, 7.519), (-1.052, 0.9203, 7.554), (-0.7109, 0.3748, 8.503), (-0.7783, 0.6864, 8.523), (-0.6204, 0.8236, 7.792), (-0.553, 0.5296, 7.736), (-1.357, 0.4451, 8.653), (-1.097, 0.7001, 7.39), (-0.5726, 0.7388, 7.7), (-0.7587, 0.5565, 8.604), (-4.873, 0.03016, 9.986), (-5.26, 0.03015, 13.76), (-5.057, 0.03016, 9.919), (-4.873, 0.03016, 9.986), (-5.26, 0.03015, 13.76), (-5.057, 0.03016, 9.919)], [], [(150, 56, 5, 145), (8, 9, 3, 1), (141, 143, 180, 176), (144, 184, 188, 146), (142, 140, 177, 181), (58, 57, 4, 10), (149, 239, 184, 144), (148, 194, 189, 147), (145, 5, 7, 147), (10, 4, 6, 11), (5, 10, 11, 7), (146, 188, 194, 148), (56, 58, 10, 5), (0, 2, 9, 8), (12, 13, 15, 14), (14, 15, 19, 18), (18, 19, 17, 16), (16, 17, 13, 12), (14, 18, 23, 21), (21, 23, 22, 20), (12, 14, 21, 20), (18, 16, 22, 23), (16, 12, 20, 22), (24, 25, 27, 26), (26, 27, 31, 30), (30, 31, 29, 28), (28, 29, 25, 24), (26, 30, 35, 33), (27, 25, 36, 37), (33, 35, 34, 32), (24, 26, 33, 32), (30, 28, 34, 35), (28, 24, 32, 34), (39, 37, 36, 38), (25, 29, 38, 36), (31, 27, 37, 39), (29, 31, 39, 38), (119, 41, 43, 120), (120, 43, 47, 121), (121, 47, 45, 122), (122, 45, 41, 119), (42, 46, 51, 49), (43, 41, 52, 53), (49, 51, 50, 48), (40, 42, 49, 48), (46, 44, 50, 51), (44, 40, 48, 50), (55, 53, 52, 54), (41, 45, 54, 52), (47, 43, 53, 55), (45, 47, 55, 54), (3, 9, 58, 56), (142, 181, 239, 149), (9, 2, 57, 58), (143, 3, 56, 150), (59, 60, 62, 61), (67, 68, 66, 65), (65, 66, 64, 63), (69, 70, 60, 59), (67, 65, 63, 69), (68, 62, 60, 70), (66, 68, 70, 64), (61, 67, 69, 59), (63, 64, 70, 69), (61, 62, 68, 67), (71, 72, 74, 73), (79, 80, 78, 77), (78, 75, 77), (81, 82, 72, 71), (79, 77, 75, 81), (80, 74, 72, 82), (78, 80, 82, 76), (73, 79, 81, 71), (75, 76, 82, 81), (73, 74, 80, 79), (78, 76, 75), (273, 84, 86, 278), (270, 271, 84, 83), (83, 84, 273, 272), (84, 271, 277, 86), (270, 83, 85, 269), (83, 272, 268, 85), (86, 277, 278), (117, 101, 288, 319), (106, 98, 90, 95), (111, 108, 88, 96), (105, 100, 281, 296), (113, 107, 87, 99), (112, 311, 281, 100), (118, 109, 92, 115), (116, 102, 91, 114), (97, 103, 93, 89), (107, 110, 94, 87), (99, 104, 295, 280), (101, 105, 296, 288), (109, 111, 96, 92), (102, 106, 95, 91), (289, 297, 106, 102), (92, 96, 105, 101), (87, 94, 104, 99), (282, 292, 103, 97), (320, 289, 102, 116), (108, 112, 100, 88), (310, 113, 99, 280), (96, 88, 100, 105), (297, 283, 98, 106), (115, 92, 101, 117), (282, 97, 113, 310), (90, 98, 112, 108), (91, 95, 111, 109), (89, 93, 110, 107), (114, 91, 109, 118), (98, 283, 311, 112), (97, 89, 107, 113), (95, 90, 108, 111), (93, 114, 118, 110), (94, 115, 117, 104), (292, 320, 116, 103), (103, 116, 114, 93), (110, 118, 115, 94), (104, 117, 319, 295), (125, 122, 119, 126), (124, 121, 122, 125), (123, 120, 121, 124), (126, 119, 120, 123), (40, 126, 123, 42), (42, 123, 124, 46), (46, 124, 125, 44), (44, 125, 126, 40), (137, 136, 128, 129), (158, 351, 336, 152), (157, 151, 337, 352), (137, 129, 127, 138), (129, 132, 130, 127), (151, 153, 342, 337), (152, 336, 341, 154), (129, 128, 131, 132), (161, 160, 134, 135), (161, 135, 133, 162), (164, 155, 347, 379), (163, 380, 346, 156), (8, 137, 138, 0), (140, 157, 352, 177), (141, 176, 351, 158), (8, 1, 136, 137), (135, 139, 133), (134, 139, 135), (159, 139, 134, 156), (155, 159, 354, 347), (133, 139, 159, 155), (354, 159, 156, 346), (1, 141, 158, 136), (0, 138, 157, 140), (160, 163, 156, 134), (162, 133, 155, 164), (128, 152, 154, 131), (127, 130, 153, 151), (138, 127, 151, 157), (136, 158, 152, 128), (180, 143, 150, 241), (2, 142, 149, 57), (6, 146, 148, 11), (185, 145, 147, 189), (11, 148, 147, 7), (57, 149, 144, 4), (2, 0, 140, 142), (4, 144, 146, 6), (1, 3, 143, 141), (241, 150, 145, 185), (130, 162, 164, 153), (131, 154, 163, 160), (154, 341, 380, 163), (153, 164, 379, 342), (132, 161, 162, 130), (132, 131, 160, 161), (166, 165, 167, 168), (165, 166, 170, 169), (165, 169, 167), (170, 166, 171, 173), (166, 168, 172, 171), (173, 171, 392, 394), (171, 172, 393, 392), (366, 361, 183, 240), (190, 175, 179, 191), (357, 176, 180, 359), (360, 362, 188, 184), (358, 181, 177, 356), (243, 192, 182, 242), (365, 360, 184, 239), (364, 363, 189, 194), (361, 363, 187, 183), (192, 193, 186, 182), (183, 187, 193, 192), (362, 364, 194, 188), (240, 183, 192, 243), (174, 190, 191, 178), (195, 197, 198, 196), (197, 201, 202, 198), (201, 199, 200, 202), (199, 195, 196, 200), (197, 204, 206, 201), (204, 203, 205, 206), (195, 203, 204, 197), (201, 206, 205, 199), (199, 205, 203, 195), (207, 209, 210, 208), (209, 213, 214, 210), (213, 211, 212, 214), (211, 207, 208, 212), (209, 216, 218, 213), (210, 220, 219, 208), (216, 215, 217, 218), (207, 215, 216, 209), (213, 218, 217, 211), (211, 217, 215, 207), (222, 221, 219, 220), (208, 219, 221, 212), (214, 222, 220, 210), (212, 221, 222, 214), (326, 327, 226, 224), (327, 328, 230, 226), (328, 329, 228, 230), (329, 326, 224, 228), (225, 232, 234, 229), (226, 236, 235, 224), (232, 231, 233, 234), (223, 231, 232, 225), (229, 234, 233, 227), (227, 233, 231, 223), (238, 237, 235, 236), (224, 235, 237, 228), (230, 238, 236, 226), (228, 237, 238, 230), (179, 240, 243, 191), (358, 365, 239, 181), (191, 243, 242, 178), (359, 366, 240, 179), (244, 246, 247, 245), (252, 250, 251, 253), (250, 248, 249, 251), (254, 244, 245, 255), (252, 254, 248, 250), (253, 255, 245, 247), (251, 249, 255, 253), (246, 244, 254, 252), (248, 254, 255, 249), (246, 252, 253, 247), (256, 258, 259, 257), (264, 262, 263, 265), (263, 262, 260), (266, 256, 257, 267), (264, 266, 260, 262), (265, 267, 257, 259), (263, 261, 267, 265), (258, 256, 266, 264), (260, 266, 267, 261), (258, 264, 265, 259), (263, 260, 261), (273, 278, 279, 275), (270, 274, 275, 271), (274, 272, 273, 275), (275, 279, 277, 271), (270, 269, 276, 274), (274, 276, 268, 272), (279, 278, 277), (324, 319, 288, 304), (309, 298, 287, 301), (316, 299, 285, 313), (308, 296, 281, 303), (318, 302, 284, 312), (317, 303, 281, 311), (325, 322, 291, 314), (323, 321, 290, 305), (300, 286, 293, 306), (312, 284, 294, 315), (302, 280, 295, 307), (304, 288, 296, 308), (314, 291, 299, 316), (305, 290, 298, 309), (289, 305, 309, 297), (291, 304, 308, 299), (284, 302, 307, 294), (282, 300, 306, 292), (320, 323, 305, 289), (313, 285, 303, 317), (310, 280, 302, 318), (299, 308, 303, 285), (297, 309, 301, 283), (322, 324, 304, 291), (282, 310, 318, 300), (287, 313, 317, 301), (290, 314, 316, 298), (286, 312, 315, 293), (321, 325, 314, 290), (301, 317, 311, 283), (300, 318, 312, 286), (298, 316, 313, 287), (293, 315, 325, 321), (294, 307, 324, 322), (292, 306, 323, 320), (306, 293, 321, 323), (315, 294, 322, 325), (307, 295, 319, 324), (332, 333, 326, 329), (331, 332, 329, 328), (330, 331, 328, 327), (333, 330, 327, 326), (223, 225, 330, 333), (225, 229, 331, 330), (229, 227, 332, 331), (227, 223, 333, 332), (350, 338, 335, 349), (374, 368, 336, 351), (373, 352, 337, 367), (350, 353, 334, 338), (338, 334, 339, 343), (367, 337, 342, 369), (368, 370, 341, 336), (338, 343, 340, 335), (377, 348, 345, 376), (377, 378, 344, 348), (382, 379, 347, 371), (381, 372, 346, 380), (190, 174, 353, 350), (356, 177, 352, 373), (357, 374, 351, 176), (190, 350, 349, 175), (348, 344, 355), (345, 348, 355), (375, 372, 345, 355), (371, 347, 354, 375), (344, 371, 375, 355), (354, 346, 372, 375), (175, 349, 374, 357), (174, 356, 373, 353), (376, 345, 372, 381), (378, 382, 371, 344), (335, 340, 370, 368), (334, 367, 369, 339), (353, 373, 367, 334), (349, 335, 368, 374), (180, 241, 366, 359), (178, 242, 365, 358), (186, 193, 364, 362), (185, 189, 363, 361), (193, 187, 363, 364), (242, 182, 360, 365), (178, 358, 356, 174), (182, 186, 362, 360), (175, 357, 359, 179), (241, 185, 361, 366), (339, 369, 382, 378), (340, 376, 381, 370), (370, 381, 380, 341), (369, 342, 379, 382), (343, 339, 378, 377), (343, 377, 376, 340), (384, 386, 385, 383), (383, 387, 388, 384), (383, 385, 387), (388, 391, 389, 384), (384, 389, 390, 386), (391, 394, 392, 389), (389, 392, 393, 390), (412, 408, 398, 404), (430, 426, 402, 405), (411, 410, 400, 406), (429, 428, 396, 403), (432, 409, 399, 427), (431, 408, 396, 428), (427, 429, 403, 395), (409, 411, 406, 399), (425, 430, 405, 401), (407, 412, 404, 397), (395, 403, 412, 407), (401, 405, 411, 409), (426, 398, 408, 431), (425, 401, 409, 432), (405, 402, 410, 411), (403, 396, 408, 412), (424, 421, 414, 418), (418, 414, 416, 419), (423, 422, 415, 420), (420, 415, 413, 417), (422, 421, 413, 415), (416, 414, 421, 422), (419, 416, 422, 423), (417, 413, 421, 424), (397, 425, 432, 407), (402, 426, 431, 410), (397, 404, 430, 425), (399, 406, 429, 427), (410, 431, 428, 400), (407, 432, 427, 395), (406, 400, 428, 429), (404, 398, 426, 430), (444, 438, 434, 441), (438, 439, 436, 434), (443, 440, 435, 442), (440, 437, 433, 435), (442, 435, 433, 441), (436, 442, 441, 434), (439, 443, 442, 436), (437, 444, 441, 433), (446, 445, 447), (449, 450, 448)])
me_cube.polygons.foreach_set('use_smooth', [1, 1, 1, 1, 1, 1, 1, 1, 1, 1, 1, 1, 1, 1, 1, 1, 1, 1, 1, 1, 1, 1, 1, 1, 1, 1, 1, 1, 1, 1, 1, 1, 1, 1, 1, 1, 1, 1, 1, 1, 1, 1, 1, 1, 1, 1, 1, 1, 1, 1, 1, 1, 1, 1, 1, 1, 1, 1, 1, 1, 1, 1, 1, 1, 1, 1, 1, 1, 1, 1, 1, 1, 1, 1, 1, 1, 1, 1, 1, 1, 1, 1, 1, 1, 1, 1, 1, 1, 1, 1, 1, 1, 1, 1, 1, 1, 1, 1, 1, 1, 1, 1, 1, 1, 1, 1, 1, 1, 1, 1, 1, 1, 1, 1, 1, 1, 1, 1, 1, 1, 1, 1, 1, 1, 1, 1, 1, 1, 1, 1, 1, 1, 1, 1, 1, 1, 1, 1, 1, 1, 1, 1, 1, 1, 1, 1, 1, 1, 1, 1, 1, 1, 1, 1, 1, 1, 1, 1, 1, 1, 1, 1, 1, 1, 1, 1, 1, 1, 1, 1, 1, 1, 1, 1, 1, 1, 1, 1, 1, 1, 1, 1, 1, 1, 1, 1, 1, 1, 1, 1, 1, 1, 1, 1, 1, 1, 1, 1, 1, 1, 1, 1, 1, 1, 1, 1, 1, 1, 1, 1, 1, 1, 1, 1, 1, 1, 1, 1, 1, 1, 1, 1, 1, 1, 1, 1, 1, 1, 1, 1, 1, 1, 1, 1, 1, 1, 1, 1, 1, 1, 1, 1, 1, 1, 1, 1, 1, 1, 1, 1, 1, 1, 1, 1, 1, 1, 1, 1, 1, 1, 1, 1, 1, 1, 1, 1, 1, 1, 1, 1, 1, 1, 1, 1, 1, 1, 1, 1, 1, 1, 1, 1, 1, 1, 1, 1, 1, 1, 1, 1, 1, 1, 1, 1, 1, 1, 1, 1, 1, 1, 1, 1, 1, 1, 1, 1, 1, 1, 1, 1, 1, 1, 1, 1, 1, 1, 1, 1, 1, 1, 1, 1, 1, 1, 1, 1, 1, 1, 1, 1, 1, 1, 1, 1, 1, 1, 1, 1, 1, 1, 1, 1, 1, 1, 1, 1, 1, 1, 1, 1, 1, 1, 1, 1, 1, 1, 1, 1, 1, 1, 1, 1, 1, 1, 1, 1, 1, 1, 1, 1, 1, 1, 1, 1, 1, 1, 1, 1, 1, 1, 1, 1, 1, 1, 1, 1, 1, 1, 1, 1, 1, 1, 1, 1, 1, 1, 1, 1, 1, 1, 1, 1, 1, 1, 0, 0])
_uv = me_cube.uv_layers.new(name='UVMap')
_uv.uv.foreach_set('vector', [0.1096, 0.7472, 0.1427, 0.7523, 0.1415, 0.85, 0.109, 0.8478, 0.2355, 0.5865, 0.2105, 0.6809, 0.1547, 0.6632, 0.1743, 0.5771, 0.1254, 0.5713, 0.1156, 0.6578, 0.07645, 0.6523, 0.07645, 0.5654, 0.4165, 0.8512, 0.3663, 0.8521, 0.3663, 0.9561, 0.4085, 0.9433, 0.4084, 0.6752, 0.4175, 0.5774, 0.3663, 0.5807, 0.3663, 0.678, 0.4704, 0.7542, 0.4389, 0.7591, 0.4667, 0.8502, 0.4955, 0.8472, 0.4026, 0.7588, 0.3663, 0.7586, 0.3663, 0.8521, 0.4165, 0.8512, 0.1301, 0.9712, 0.07645, 0.9813, 0.07645, 0.9488, 0.1201, 0.9442, 0.109, 0.8478, 0.1415, 0.85, 0.1637, 0.9395, 0.1201, 0.9442, 0.4955, 0.8472, 0.4667, 0.8502, 0.4507, 0.9275, 0.474, 0.9442, 0.1415, 0.85, 0.1799, 0.8639, 0.1838, 0.9564, 0.1637, 0.9395, 0.4085, 0.9433, 0.3663, 0.9561, 0.3655, 0.9875, 0.4224, 0.9707, 0.1427, 0.7523, 0.1803, 0.7668, 0.1799, 0.8639, 0.1415, 0.85, 0.4687, 0.5741, 0.4505, 0.6724, 0.5007, 0.668, 0.5257, 0.5734, 0.9484, 0.6269, 0.9539, 0.7343, 0.9881, 0.7346, 0.9749, 0.6271, 0.9749, 0.6271, 0.9881, 0.7346, 0.952, 0.7341, 0.947, 0.6271, 0.947, 0.6271, 0.952, 0.7341, 0.9164, 0.7346, 0.9274, 0.6271, 0.9274, 0.6271, 0.9164, 0.7346, 0.9539, 0.7343, 0.9484, 0.6269, 0.9749, 0.6271, 0.947, 0.6271, 0.9472, 0.6058, 0.9637, 0.6062, 0.9637, 0.6062, 0.9472, 0.6058, 0.936, 0.6058, 0.9484, 0.6058, 0.9484, 0.6269, 0.9749, 0.6271, 0.9637, 0.6062, 0.9484, 0.6058, 0.947, 0.6271, 0.9274, 0.6271, 0.936, 0.6058, 0.9472, 0.6058, 0.9274, 0.6271, 0.9484, 0.6269, 0.9484, 0.6058, 0.936, 0.6058, 0.6656, 0.6689, 0.6492, 0.5104, 0.6092, 0.5106, 0.6054, 0.6605, 0.6054, 0.6605, 0.6092, 0.5106, 0.5661, 0.5109, 0.5675, 0.6607, 0.5675, 0.6607, 0.5661, 0.5109, 0.6094, 0.5106, 0.6051, 0.6605, 0.6051, 0.6605, 0.6094, 0.5106, 0.6492, 0.5104, 0.6656, 0.6689, 0.6054, 0.6605, 0.5675, 0.6607, 0.5877, 0.6915, 0.6063, 0.6914, 0.6092, 0.5106, 0.6492, 0.5104, 0.6304, 0.4654, 0.6099, 0.4655, 0.6063, 0.6914, 0.5877, 0.6915, 0.6046, 0.6914, 0.6205, 0.6913, 0.6656, 0.6689, 0.6054, 0.6605, 0.6063, 0.6914, 0.6205, 0.6913, 0.5675, 0.6607, 0.6051, 0.6605, 0.6046, 0.6914, 0.5877, 0.6915, 0.6051, 0.6605, 0.6656, 0.6689, 0.6205, 0.6913, 0.6046, 0.6914, 0.5846, 0.4657, 0.6099, 0.4655, 0.6304, 0.4654, 0.6084, 0.4655, 0.6492, 0.5104, 0.6094, 0.5106, 0.6084, 0.4655, 0.6304, 0.4654, 0.5661, 0.5109, 0.6092, 0.5106, 0.6099, 0.4655, 0.5846, 0.4657, 0.6094, 0.5106, 0.5661, 0.5109, 0.5846, 0.4657, 0.6084, 0.4655, 0.7207, 0.802, 0.6703, 0.6819, 0.6053, 0.6821, 0.6081, 0.8035, 0.6081, 0.8035, 0.6053, 0.6821, 0.5703, 0.6824, 0.5594, 0.803, 0.5594, 0.803, 0.5703, 0.6824, 0.6054, 0.6821, 0.6074, 0.8042, 0.6074, 0.8042, 0.6054, 0.6821, 0.6703, 0.6819, 0.7207, 0.802, 0.606, 0.848, 0.5887, 0.8482, 0.5964, 0.8638, 0.6063, 0.8637, 0.6053, 0.6821, 0.6703, 0.6819, 0.6212, 0.6626, 0.6061, 0.6627, 0.6063, 0.8637, 0.5964, 0.8638, 0.6054, 0.8637, 0.6139, 0.8636, 0.6219, 0.8478, 0.606, 0.848, 0.6063, 0.8637, 0.6139, 0.8636, 0.5887, 0.8482, 0.6059, 0.848, 0.6054, 0.8637, 0.5964, 0.8638, 0.6059, 0.848, 0.6219, 0.8478, 0.6139, 0.8636, 0.6054, 0.8637, 0.5875, 0.6628, 0.6061, 0.6627, 0.6212, 0.6626, 0.605, 0.6627, 0.6703, 0.6819, 0.6054, 0.6821, 0.605, 0.6627, 0.6212, 0.6626, 0.5703, 0.6824, 0.6053, 0.6821, 0.6061, 0.6627, 0.5875, 0.6628, 0.6054, 0.6821, 0.5703, 0.6824, 0.5875, 0.6628, 0.605, 0.6627, 0.1547, 0.6632, 0.2105, 0.6809, 0.1803, 0.7668, 0.1427, 0.7523, 0.4084, 0.6752, 0.3663, 0.678, 0.3663, 0.7586, 0.4026, 0.7588, 0.5007, 0.668, 0.4505, 0.6724, 0.4389, 0.7591, 0.4704, 0.7542, 0.1156, 0.6578, 0.1547, 0.6632, 0.1427, 0.7523, 0.1096, 0.7472, 0.8794, 0.5909, 0.888, 0.6123, 0.9555, 0.626, 0.9625, 0.5917, 0.983, 0.5913, 0.9781, 0.626, 0.9551, 0.6256, 0.9637, 0.5917, 0.9637, 0.5917, 0.9551, 0.6256, 0.897, 0.6119, 0.8925, 0.5909, 0.8684, 0.6386, 0.8672, 0.6557, 0.8333, 0.6549, 0.835, 0.6386, 0.983, 0.5913, 0.9637, 0.5917, 0.8925, 0.5909, 0.8789, 0.5909, 0.8672, 0.7084, 0.8387, 0.7084, 0.8333, 0.6549, 0.8672, 0.6557, 0.885, 0.7078, 0.8672, 0.7084, 0.8672, 0.6557, 0.8991, 0.6543, 0.9625, 0.5917, 0.983, 0.5913, 0.8789, 0.5909, 0.8794, 0.5909, 0.8997, 0.6386, 0.8991, 0.6543, 0.8672, 0.6557, 0.8684, 0.6386, 0.9625, 0.5917, 0.9555, 0.626, 0.9781, 0.626, 0.983, 0.5913, 0.6253, 0.8524, 0.6079, 0.8524, 0.5903, 0.8524, 0.6076, 0.8524, 0.6068, 0.8806, 0.5752, 0.8806, 0.5788, 0.9278, 0.6061, 0.92, 0.5788, 0.9278, 0.6322, 0.9278, 0.6061, 0.92, 0.6389, 0.8806, 0.6073, 0.8806, 0.6079, 0.8524, 0.6253, 0.8524, 0.6068, 0.8806, 0.6061, 0.92, 0.6322, 0.9278, 0.6389, 0.8806, 0.5752, 0.8806, 0.5903, 0.8524, 0.6079, 0.8524, 0.6073, 0.8806, 0.5788, 0.9278, 0.5752, 0.8806, 0.6073, 0.8806, 0.6066, 0.92, 0.6076, 0.8524, 0.6068, 0.8806, 0.6389, 0.8806, 0.6253, 0.8524, 0.6322, 0.9278, 0.6066, 0.92, 0.6073, 0.8806, 0.6389, 0.8806, 0.6076, 0.8524, 0.5903, 0.8524, 0.5752, 0.8806, 0.6068, 0.8806, 0.5788, 0.9278, 0.6066, 0.92, 0.6322, 0.9278, 0.9755, 0.8275, 0.9872, 0.8296, 0.9843, 0.843, 0.9755, 0.8421, 0.9755, 0.7979, 0.9755, 0.832, 0.9872, 0.8296, 0.993, 0.7947, 0.993, 0.7947, 0.9872, 0.8296, 0.9755, 0.8275, 0.9755, 0.7895, 0.9872, 0.8296, 0.9755, 0.832, 0.9755, 0.844, 0.9843, 0.843, 0.9755, 0.7979, 0.993, 0.7947, 0.9863, 0.7771, 0.9755, 0.7792, 0.993, 0.7947, 0.9755, 0.7895, 0.9755, 0.7756, 0.9863, 0.7771, 0.9843, 0.843, 0.9755, 0.844, 0.9755, 0.8421, 0.9446, 0.5044, 0.9521, 0.5628, 0.882, 0.5659, 0.882, 0.5038, 0.9665, 0.9514, 0.934, 0.9792, 0.9149, 0.9595, 0.9355, 0.9314, 0.8793, 0.9275, 0.8761, 0.9677, 0.8364, 0.9582, 0.8171, 0.929, 0.7958, 0.9333, 0.822, 0.9716, 0.818, 0.9781, 0.7879, 0.9348, 0.8914, 0.8007, 0.8899, 0.8083, 0.8372, 0.7944, 0.8149, 0.7839, 0.8744, 0.9866, 0.8739, 0.9943, 0.818, 0.9781, 0.822, 0.9716, 0.8845, 0.8703, 0.8788, 0.8934, 0.8199, 0.8874, 0.8204, 0.8519, 0.9812, 0.8789, 0.9793, 0.9147, 0.945, 0.904, 0.9453, 0.8774, 0.9417, 0.8248, 0.9683, 0.8606, 0.9437, 0.861, 0.9299, 0.8308, 0.8899, 0.8083, 0.8865, 0.8498, 0.8224, 0.8275, 0.8372, 0.7944, 0.8149, 0.7839, 0.8001, 0.824, 0.7854, 0.8228, 0.8035, 0.78, 0.7908, 0.8889, 0.7958, 0.9333, 0.7879, 0.9348, 0.7828, 0.891, 0.8788, 0.8934, 0.8793, 0.9275, 0.8171, 0.929, 0.8199, 0.8874, 0.9793, 0.9147, 0.9665, 0.9514, 0.9355, 0.9314, 0.945, 0.904, 0.9882, 0.9177, 0.9726, 0.9561, 0.9665, 0.9514, 0.9793, 0.9147, 0.8199, 0.8874, 0.8171, 0.929, 0.7958, 0.9333, 0.7908, 0.8889, 0.8372, 0.7944, 0.8224, 0.8275, 0.8001, 0.824, 0.8149, 0.7839, 0.9497, 0.8224, 0.9776, 0.8583, 0.9683, 0.8606, 0.9417, 0.8248, 0.9885, 0.8784, 0.9882, 0.9177, 0.9793, 0.9147, 0.9812, 0.8789, 0.8761, 0.9677, 0.8744, 0.9866, 0.822, 0.9716, 0.8364, 0.9582, 0.8882, 0.7942, 0.8914, 0.8007, 0.8149, 0.7839, 0.8035, 0.78, 0.8171, 0.929, 0.8364, 0.9582, 0.822, 0.9716, 0.7958, 0.9333, 0.9726, 0.9561, 0.9378, 0.9857, 0.934, 0.9792, 0.9665, 0.9514, 0.9858, 0.5096, 0.9946, 0.5607, 0.9521, 0.5628, 0.9446, 0.5044, 0.9497, 0.8224, 0.9417, 0.8248, 0.8914, 0.8007, 0.8882, 0.7942, 0.9149, 0.9595, 0.934, 0.9792, 0.8744, 0.9866, 0.8761, 0.9677, 0.945, 0.904, 0.9355, 0.9314, 0.8793, 0.9275, 0.8788, 0.8934, 0.9299, 0.8308, 0.9437, 0.861, 0.8865, 0.8498, 0.8899, 0.8083, 0.9453, 0.8774, 0.945, 0.904, 0.8788, 0.8934, 0.8845, 0.8703, 0.934, 0.9792, 0.9378, 0.9857, 0.8739, 0.9943, 0.8744, 0.9866, 0.9417, 0.8248, 0.9299, 0.8308, 0.8899, 0.8083, 0.8914, 0.8007, 0.9355, 0.9314, 0.9149, 0.9595, 0.8761, 0.9677, 0.8793, 0.9275, 0.9437, 0.861, 0.9453, 0.8774, 0.8845, 0.8703, 0.8865, 0.8498, 0.9721, 0.4746, 0.9858, 0.5096, 0.9446, 0.5044, 0.9396, 0.4697, 0.9776, 0.8583, 0.9885, 0.8784, 0.9812, 0.8789, 0.9683, 0.8606, 0.9683, 0.8606, 0.9812, 0.8789, 0.9453, 0.8774, 0.9437, 0.861, 0.8865, 0.8498, 0.8845, 0.8703, 0.8204, 0.8519, 0.8224, 0.8275, 0.9396, 0.4697, 0.9446, 0.5044, 0.882, 0.5038, 0.882, 0.4678, 0.6058, 0.8187, 0.6074, 0.8042, 0.7207, 0.802, 0.6244, 0.8186, 0.5856, 0.8188, 0.5594, 0.803, 0.6074, 0.8042, 0.6058, 0.8187, 0.6058, 0.8187, 0.6081, 0.8035, 0.5594, 0.803, 0.5856, 0.8188, 0.6244, 0.8186, 0.7207, 0.802, 0.6081, 0.8035, 0.6058, 0.8187, 0.6216, 0.8481, 0.6244, 0.8186, 0.6058, 0.8187, 0.606, 0.8482, 0.606, 0.8482, 0.6058, 0.8187, 0.5856, 0.8188, 0.5889, 0.8483, 0.5889, 0.8483, 0.5856, 0.8188, 0.6058, 0.8187, 0.6059, 0.8482, 0.6059, 0.8482, 0.6058, 0.8187, 0.6244, 0.8186, 0.6216, 0.8481, 0.2442, 0.5206, 0.1825, 0.5133, 0.1885, 0.3722, 0.2646, 0.3792, 0.1295, 0.5078, 0.07645, 0.5023, 0.07645, 0.3596, 0.1325, 0.3659, 0.4221, 0.5154, 0.4325, 0.3752, 0.3663, 0.3809, 0.3663, 0.5194, 0.5344, 0.5073, 0.5549, 0.3656, 0.4987, 0.3694, 0.4779, 0.5113, 0.5549, 0.3656, 0.5658, 0.3016, 0.5053, 0.3072, 0.4987, 0.3694, 0.4325, 0.3752, 0.4358, 0.3115, 0.3663, 0.3158, 0.3663, 0.3809, 0.1325, 0.3659, 0.07645, 0.3596, 0.07645, 0.2954, 0.1358, 0.3013, 0.2646, 0.3792, 0.1885, 0.3722, 0.1951, 0.3073, 0.2754, 0.3154, 0.3171, 0.1825, 0.2434, 0.1654, 0.2368, 0.09525, 0.3074, 0.1099, 0.6076, 0.1684, 0.5979, 0.09557, 0.5276, 0.0846, 0.5374, 0.1651, 0.4427, 0.1622, 0.4469, 0.07732, 0.3663, 0.07858, 0.3663, 0.16, 0.1487, 0.1583, 0.07645, 0.1542, 0.07645, 0.08976, 0.1566, 0.08916, 0.5257, 0.5734, 0.5344, 0.5073, 0.4779, 0.5113, 0.4687, 0.5741, 0.4175, 0.5774, 0.4221, 0.5154, 0.3663, 0.5194, 0.3663, 0.5807, 0.1254, 0.5713, 0.07645, 0.5654, 0.07645, 0.5023, 0.1295, 0.5078, 0.2355, 0.5865, 0.1743, 0.5771, 0.1825, 0.5133, 0.2442, 0.5206, 0.5979, 0.09557, 0.5344, 0.02808, 0.5276, 0.0846, 0.2368, 0.09525, 0.2368, 0.04386, 0.3074, 0.1099, 0.1642, 0.03215, 0.2368, 0.04386, 0.2368, 0.09525, 0.1566, 0.08916, 0.4469, 0.07732, 0.454, 0.03051, 0.3736, 0.03294, 0.3663, 0.07858, 0.5276, 0.0846, 0.5344, 0.02808, 0.454, 0.03051, 0.4469, 0.07732, 0.08117, 0.02704, 0.1642, 0.03215, 0.1566, 0.08916, 0.07645, 0.08976, 0.1743, 0.5771, 0.1254, 0.5713, 0.1295, 0.5078, 0.1825, 0.5133, 0.4687, 0.5741, 0.4779, 0.5113, 0.4221, 0.5154, 0.4175, 0.5774, 0.2434, 0.1654, 0.1487, 0.1583, 0.1566, 0.08916, 0.2368, 0.09525, 0.5374, 0.1651, 0.5276, 0.0846, 0.4469, 0.07732, 0.4427, 0.1622, 0.1885, 0.3722, 0.1325, 0.3659, 0.1358, 0.3013, 0.1951, 0.3073, 0.4987, 0.3694, 0.5053, 0.3072, 0.4358, 0.3115, 0.4325, 0.3752, 0.4779, 0.5113, 0.4987, 0.3694, 0.4325, 0.3752, 0.4221, 0.5154, 0.1825, 0.5133, 0.1295, 0.5078, 0.1325, 0.3659, 0.1885, 0.3722, 0.07645, 0.6523, 0.1156, 0.6578, 0.1096, 0.7472, 0.07645, 0.742, 0.4505, 0.6724, 0.4084, 0.6752, 0.4026, 0.7588, 0.4389, 0.7591, 0.4507, 0.9275, 0.4085, 0.9433, 0.4224, 0.9707, 0.474, 0.9442, 0.07645, 0.8455, 0.109, 0.8478, 0.1201, 0.9442, 0.07645, 0.9488, 0.1838, 0.9564, 0.1301, 0.9712, 0.1201, 0.9442, 0.1637, 0.9395, 0.4389, 0.7591, 0.4026, 0.7588, 0.4165, 0.8512, 0.4667, 0.8502, 0.4505, 0.6724, 0.4687, 0.5741, 0.4175, 0.5774, 0.4084, 0.6752, 0.4667, 0.8502, 0.4165, 0.8512, 0.4085, 0.9433, 0.4507, 0.9275, 0.1743, 0.5771, 0.1547, 0.6632, 0.1156, 0.6578, 0.1254, 0.5713, 0.07645, 0.742, 0.1096, 0.7472, 0.109, 0.8478, 0.07645, 0.8455, 0.5053, 0.3072, 0.5374, 0.1651, 0.4427, 0.1622, 0.4358, 0.3115, 0.1951, 0.3073, 0.1358, 0.3013, 0.1487, 0.1583, 0.2434, 0.1654, 0.1358, 0.3013, 0.07645, 0.2954, 0.07645, 0.1542, 0.1487, 0.1583, 0.4358, 0.3115, 0.4427, 0.1622, 0.3663, 0.16, 0.3663, 0.3158, 0.5658, 0.3016, 0.6076, 0.1684, 0.5374, 0.1651, 0.5053, 0.3072, 0.2754, 0.3154, 0.1951, 0.3073, 0.2434, 0.1654, 0.3171, 0.1825, 0.5585, 0.969, 0.5349, 0.9689, 0.5108, 0.9914, 0.5572, 0.9906, 0.5349, 0.9689, 0.5585, 0.969, 0.5591, 0.9493, 0.5149, 0.949, 0.5349, 0.9689, 0.5149, 0.949, 0.5108, 0.9914, 0.5591, 0.9493, 0.5585, 0.969, 0.5876, 0.9694, 0.5866, 0.95, 0.5585, 0.969, 0.5572, 0.9906, 0.586, 0.9895, 0.5876, 0.9694, 0.5866, 0.95, 0.5876, 0.9694, 0.6235, 0.9674, 0.6249, 0.948, 0.5876, 0.9694, 0.586, 0.9895, 0.6225, 0.9878, 0.6235, 0.9674, 0.1096, 0.7472, 0.109, 0.8478, 0.1415, 0.85, 0.1427, 0.7523, 0.2355, 0.5865, 0.1743, 0.5771, 0.1547, 0.6632, 0.2105, 0.6809, 0.02753, 0.5713, 0.07645, 0.5654, 0.07645, 0.6523, 0.03733, 0.6578, 0.4165, 0.8512, 0.4085, 0.9433, 0.3663, 0.9561, 0.3663, 0.8521, 0.4084, 0.6752, 0.3663, 0.678, 0.3663, 0.5807, 0.4175, 0.5774, 0.4704, 0.7542, 0.4955, 0.8472, 0.4667, 0.8502, 0.4389, 0.7591, 0.4026, 0.7588, 0.4165, 0.8512, 0.3663, 0.8521, 0.3663, 0.7586, 0.1301, 0.9712, 0.1201, 0.9442, 0.07645, 0.9488, 0.07645, 0.9813, 0.109, 0.8478, 0.1201, 0.9442, 0.1637, 0.9395, 0.1415, 0.85, 0.4955, 0.8472, 0.474, 0.9442, 0.4507, 0.9275, 0.4667, 0.8502, 0.1415, 0.85, 0.1637, 0.9395, 0.1838, 0.9564, 0.1799, 0.8639, 0.4085, 0.9433, 0.4224, 0.9707, 0.3655, 0.9875, 0.3663, 0.9561, 0.1427, 0.7523, 0.1415, 0.85, 0.1799, 0.8639, 0.1803, 0.7668, 0.4687, 0.5741, 0.5257, 0.5734, 0.5007, 0.668, 0.4505, 0.6724, 0.9484, 0.6269, 0.9749, 0.6271, 0.9881, 0.7346, 0.9539, 0.7343, 0.9749, 0.6271, 0.947, 0.6271, 0.952, 0.7341, 0.9881, 0.7346, 0.947, 0.6271, 0.9274, 0.6271, 0.9164, 0.7346, 0.952, 0.7341, 0.9274, 0.6271, 0.9484, 0.6269, 0.9539, 0.7343, 0.9164, 0.7346, 0.9749, 0.6271, 0.9637, 0.6062, 0.9472, 0.6058, 0.947, 0.6271, 0.9637, 0.6062, 0.9484, 0.6058, 0.936, 0.6058, 0.9472, 0.6058, 0.9484, 0.6269, 0.9484, 0.6058, 0.9637, 0.6062, 0.9749, 0.6271, 0.947, 0.6271, 0.9472, 0.6058, 0.936, 0.6058, 0.9274, 0.6271, 0.9274, 0.6271, 0.936, 0.6058, 0.9484, 0.6058, 0.9484, 0.6269, 0.6656, 0.6689, 0.6054, 0.6605, 0.6092, 0.5106, 0.6492, 0.5104, 0.6054, 0.6605, 0.5675, 0.6607, 0.5661, 0.5109, 0.6092, 0.5106, 0.5675, 0.6607, 0.6051, 0.6605, 0.6094, 0.5106, 0.5661, 0.5109, 0.6051, 0.6605, 0.6656, 0.6689, 0.6492, 0.5104, 0.6094, 0.5106, 0.6054, 0.6605, 0.6063, 0.6914, 0.5877, 0.6915, 0.5675, 0.6607, 0.6092, 0.5106, 0.6099, 0.4655, 0.6304, 0.4654, 0.6492, 0.5104, 0.6063, 0.6914, 0.6205, 0.6913, 0.6046, 0.6914, 0.5877, 0.6915, 0.6656, 0.6689, 0.6205, 0.6913, 0.6063, 0.6914, 0.6054, 0.6605, 0.5675, 0.6607, 0.5877, 0.6915, 0.6046, 0.6914, 0.6051, 0.6605, 0.6051, 0.6605, 0.6046, 0.6914, 0.6205, 0.6913, 0.6656, 0.6689, 0.5846, 0.4657, 0.6084, 0.4655, 0.6304, 0.4654, 0.6099, 0.4655, 0.6492, 0.5104, 0.6304, 0.4654, 0.6084, 0.4655, 0.6094, 0.5106, 0.5661, 0.5109, 0.5846, 0.4657, 0.6099, 0.4655, 0.6092, 0.5106, 0.6094, 0.5106, 0.6084, 0.4655, 0.5846, 0.4657, 0.5661, 0.5109, 0.7207, 0.802, 0.6081, 0.8035, 0.6053, 0.6821, 0.6703, 0.6819, 0.6081, 0.8035, 0.5594, 0.803, 0.5703, 0.6824, 0.6053, 0.6821, 0.5594, 0.803, 0.6074, 0.8042, 0.6054, 0.6821, 0.5703, 0.6824, 0.6074, 0.8042, 0.7207, 0.802, 0.6703, 0.6819, 0.6054, 0.6821, 0.606, 0.848, 0.6063, 0.8637, 0.5964, 0.8638, 0.5887, 0.8482, 0.6053, 0.6821, 0.6061, 0.6627, 0.6212, 0.6626, 0.6703, 0.6819, 0.6063, 0.8637, 0.6139, 0.8636, 0.6054, 0.8637, 0.5964, 0.8638, 0.6219, 0.8478, 0.6139, 0.8636, 0.6063, 0.8637, 0.606, 0.848, 0.5887, 0.8482, 0.5964, 0.8638, 0.6054, 0.8637, 0.6059, 0.848, 0.6059, 0.848, 0.6054, 0.8637, 0.6139, 0.8636, 0.6219, 0.8478, 0.5875, 0.6628, 0.605, 0.6627, 0.6212, 0.6626, 0.6061, 0.6627, 0.6703, 0.6819, 0.6212, 0.6626, 0.605, 0.6627, 0.6054, 0.6821, 0.5703, 0.6824, 0.5875, 0.6628, 0.6061, 0.6627, 0.6053, 0.6821, 0.6054, 0.6821, 0.605, 0.6627, 0.5875, 0.6628, 0.5703, 0.6824, 0.1547, 0.6632, 0.1427, 0.7523, 0.1803, 0.7668, 0.2105, 0.6809, 0.4084, 0.6752, 0.4026, 0.7588, 0.3663, 0.7586, 0.3663, 0.678, 0.5007, 0.668, 0.4704, 0.7542, 0.4389, 0.7591, 0.4505, 0.6724, 0.1156, 0.6578, 0.1096, 0.7472, 0.1427, 0.7523, 0.1547, 0.6632, 0.8794, 0.5909, 0.9625, 0.5917, 0.9555, 0.626, 0.888, 0.6123, 0.983, 0.5913, 0.9637, 0.5917, 0.9551, 0.6256, 0.9781, 0.626, 0.9637, 0.5917, 0.8925, 0.5909, 0.897, 0.6119, 0.9551, 0.6256, 0.8684, 0.6386, 0.835, 0.6386, 0.8333, 0.6549, 0.8672, 0.6557, 0.983, 0.5913, 0.8789, 0.5909, 0.8925, 0.5909, 0.9637, 0.5917, 0.8672, 0.7084, 0.8672, 0.6557, 0.8333, 0.6549, 0.8387, 0.7084, 0.885, 0.7078, 0.8991, 0.6543, 0.8672, 0.6557, 0.8672, 0.7084, 0.9625, 0.5917, 0.8794, 0.5909, 0.8789, 0.5909, 0.983, 0.5913, 0.8997, 0.6386, 0.8684, 0.6386, 0.8672, 0.6557, 0.8991, 0.6543, 0.9625, 0.5917, 0.983, 0.5913, 0.9781, 0.626, 0.9555, 0.626, 0.6253, 0.8524, 0.6076, 0.8524, 0.5903, 0.8524, 0.6079, 0.8524, 0.6068, 0.8806, 0.6061, 0.92, 0.5788, 0.9278, 0.5752, 0.8806, 0.5788, 0.9278, 0.6061, 0.92, 0.6322, 0.9278, 0.6389, 0.8806, 0.6253, 0.8524, 0.6079, 0.8524, 0.6073, 0.8806, 0.6068, 0.8806, 0.6389, 0.8806, 0.6322, 0.9278, 0.6061, 0.92, 0.5752, 0.8806, 0.6073, 0.8806, 0.6079, 0.8524, 0.5903, 0.8524, 0.5788, 0.9278, 0.6066, 0.92, 0.6073, 0.8806, 0.5752, 0.8806, 0.6076, 0.8524, 0.6253, 0.8524, 0.6389, 0.8806, 0.6068, 0.8806, 0.6322, 0.9278, 0.6389, 0.8806, 0.6073, 0.8806, 0.6066, 0.92, 0.6076, 0.8524, 0.6068, 0.8806, 0.5752, 0.8806, 0.5903, 0.8524, 0.5788, 0.9278, 0.6322, 0.9278, 0.6066, 0.92, 0.9755, 0.8275, 0.9755, 0.8421, 0.9843, 0.843, 0.9872, 0.8296, 0.9755, 0.7979, 0.993, 0.7947, 0.9872, 0.8296, 0.9755, 0.832, 0.993, 0.7947, 0.9755, 0.7895, 0.9755, 0.8275, 0.9872, 0.8296, 0.9872, 0.8296, 0.9843, 0.843, 0.9755, 0.844, 0.9755, 0.832, 0.9755, 0.7979, 0.9755, 0.7792, 0.9863, 0.7771, 0.993, 0.7947, 0.993, 0.7947, 0.9863, 0.7771, 0.9755, 0.7756, 0.9755, 0.7895, 0.9843, 0.843, 0.9755, 0.8421, 0.9755, 0.844, 0.9446, 0.5044, 0.882, 0.5038, 0.882, 0.5659, 0.9521, 0.5628, 0.9665, 0.9514, 0.9355, 0.9314, 0.9149, 0.9595, 0.934, 0.9792, 0.8793, 0.9275, 0.8171, 0.929, 0.8364, 0.9582, 0.8761, 0.9677, 0.7958, 0.9333, 0.7879, 0.9348, 0.818, 0.9781, 0.822, 0.9716, 0.8914, 0.8007, 0.8149, 0.7839, 0.8372, 0.7944, 0.8899, 0.8083, 0.8744, 0.9866, 0.822, 0.9716, 0.818, 0.9781, 0.8739, 0.9943, 0.8845, 0.8703, 0.8204, 0.8519, 0.8199, 0.8874, 0.8788, 0.8934, 0.9812, 0.8789, 0.9453, 0.8774, 0.945, 0.904, 0.9793, 0.9147, 0.9417, 0.8248, 0.9299, 0.8308, 0.9437, 0.861, 0.9683, 0.8606, 0.8899, 0.8083, 0.8372, 0.7944, 0.8224, 0.8275, 0.8865, 0.8498, 0.8149, 0.7839, 0.8035, 0.78, 0.7854, 0.8228, 0.8001, 0.824, 0.7908, 0.8889, 0.7828, 0.891, 0.7879, 0.9348, 0.7958, 0.9333, 0.8788, 0.8934, 0.8199, 0.8874, 0.8171, 0.929, 0.8793, 0.9275, 0.9793, 0.9147, 0.945, 0.904, 0.9355, 0.9314, 0.9665, 0.9514, 0.9882, 0.9177, 0.9793, 0.9147, 0.9665, 0.9514, 0.9726, 0.9561, 0.8199, 0.8874, 0.7908, 0.8889, 0.7958, 0.9333, 0.8171, 0.929, 0.8372, 0.7944, 0.8149, 0.7839, 0.8001, 0.824, 0.8224, 0.8275, 0.9497, 0.8224, 0.9417, 0.8248, 0.9683, 0.8606, 0.9776, 0.8583, 0.9885, 0.8784, 0.9812, 0.8789, 0.9793, 0.9147, 0.9882, 0.9177, 0.8761, 0.9677, 0.8364, 0.9582, 0.822, 0.9716, 0.8744, 0.9866, 0.8882, 0.7942, 0.8035, 0.78, 0.8149, 0.7839, 0.8914, 0.8007, 0.8171, 0.929, 0.7958, 0.9333, 0.822, 0.9716, 0.8364, 0.9582, 0.9726, 0.9561, 0.9665, 0.9514, 0.934, 0.9792, 0.9378, 0.9857, 0.9858, 0.5096, 0.9446, 0.5044, 0.9521, 0.5628, 0.9946, 0.5607, 0.9497, 0.8224, 0.8882, 0.7942, 0.8914, 0.8007, 0.9417, 0.8248, 0.9149, 0.9595, 0.8761, 0.9677, 0.8744, 0.9866, 0.934, 0.9792, 0.945, 0.904, 0.8788, 0.8934, 0.8793, 0.9275, 0.9355, 0.9314, 0.9299, 0.8308, 0.8899, 0.8083, 0.8865, 0.8498, 0.9437, 0.861, 0.9453, 0.8774, 0.8845, 0.8703, 0.8788, 0.8934, 0.945, 0.904, 0.934, 0.9792, 0.8744, 0.9866, 0.8739, 0.9943, 0.9378, 0.9857, 0.9417, 0.8248, 0.8914, 0.8007, 0.8899, 0.8083, 0.9299, 0.8308, 0.9355, 0.9314, 0.8793, 0.9275, 0.8761, 0.9677, 0.9149, 0.9595, 0.9437, 0.861, 0.8865, 0.8498, 0.8845, 0.8703, 0.9453, 0.8774, 0.9721, 0.4746, 0.9396, 0.4697, 0.9446, 0.5044, 0.9858, 0.5096, 0.9776, 0.8583, 0.9683, 0.8606, 0.9812, 0.8789, 0.9885, 0.8784, 0.9683, 0.8606, 0.9437, 0.861, 0.9453, 0.8774, 0.9812, 0.8789, 0.8865, 0.8498, 0.8224, 0.8275, 0.8204, 0.8519, 0.8845, 0.8703, 0.9396, 0.4697, 0.882, 0.4678, 0.882, 0.5038, 0.9446, 0.5044, 0.6058, 0.8187, 0.6244, 0.8186, 0.7207, 0.802, 0.6074, 0.8042, 0.5856, 0.8188, 0.6058, 0.8187, 0.6074, 0.8042, 0.5594, 0.803, 0.6058, 0.8187, 0.5856, 0.8188, 0.5594, 0.803, 0.6081, 0.8035, 0.6244, 0.8186, 0.6058, 0.8187, 0.6081, 0.8035, 0.7207, 0.802, 0.6216, 0.8481, 0.606, 0.8482, 0.6058, 0.8187, 0.6244, 0.8186, 0.606, 0.8482, 0.5889, 0.8483, 0.5856, 0.8188, 0.6058, 0.8187, 0.5889, 0.8483, 0.6059, 0.8482, 0.6058, 0.8187, 0.5856, 0.8188, 0.6059, 0.8482, 0.6216, 0.8481, 0.6244, 0.8186, 0.6058, 0.8187, 0.2442, 0.5206, 0.2646, 0.3792, 0.1885, 0.3722, 0.1825, 0.5133, 0.02345, 0.5078, 0.02042, 0.3659, 0.07645, 0.3596, 0.07645, 0.5023, 0.4221, 0.5154, 0.3663, 0.5194, 0.3663, 0.3809, 0.4325, 0.3752, 0.5344, 0.5073, 0.4779, 0.5113, 0.4987, 0.3694, 0.5549, 0.3656, 0.5549, 0.3656, 0.4987, 0.3694, 0.5053, 0.3072, 0.5658, 0.3016, 0.4325, 0.3752, 0.3663, 0.3809, 0.3663, 0.3158, 0.4358, 0.3115, 0.1325, 0.3659, 0.1358, 0.3013, 0.07645, 0.2954, 0.07645, 0.3596, 0.2646, 0.3792, 0.2754, 0.3154, 0.1951, 0.3073, 0.1885, 0.3722, 0.3171, 0.1825, 0.3074, 0.1099, 0.2368, 0.09525, 0.2434, 0.1654, 0.6076, 0.1684, 0.5374, 0.1651, 0.5276, 0.0846, 0.5979, 0.09557, 0.4427, 0.1622, 0.3663, 0.16, 0.3663, 0.07858, 0.4469, 0.07732, 0.1487, 0.1583, 0.1566, 0.08916, 0.07645, 0.08976, 0.07645, 0.1542, 0.5257, 0.5734, 0.4687, 0.5741, 0.4779, 0.5113, 0.5344, 0.5073, 0.4175, 0.5774, 0.3663, 0.5807, 0.3663, 0.5194, 0.4221, 0.5154, 0.02753, 0.5713, 0.02345, 0.5078, 0.07645, 0.5023, 0.07645, 0.5654, 0.2355, 0.5865, 0.2442, 0.5206, 0.1825, 0.5133, 0.1743, 0.5771, 0.5979, 0.09557, 0.5276, 0.0846, 0.5344, 0.02808, 0.2368, 0.09525, 0.3074, 0.1099, 0.2368, 0.04386, 0.1642, 0.03215, 0.1566, 0.08916, 0.2368, 0.09525, 0.2368, 0.04386, 0.4469, 0.07732, 0.3663, 0.07858, 0.3736, 0.03294, 0.454, 0.03051, 0.5276, 0.0846, 0.4469, 0.07732, 0.454, 0.03051, 0.5344, 0.02808, 0.08117, 0.02704, 0.07645, 0.08976, 0.1566, 0.08916, 0.1642, 0.03215, 0.1743, 0.5771, 0.1825, 0.5133, 0.1295, 0.5078, 0.1254, 0.5713, 0.4687, 0.5741, 0.4175, 0.5774, 0.4221, 0.5154, 0.4779, 0.5113, 0.2434, 0.1654, 0.2368, 0.09525, 0.1566, 0.08916, 0.1487, 0.1583, 0.5374, 0.1651, 0.4427, 0.1622, 0.4469, 0.07732, 0.5276, 0.0846, 0.1885, 0.3722, 0.1951, 0.3073, 0.1358, 0.3013, 0.1325, 0.3659, 0.4987, 0.3694, 0.4325, 0.3752, 0.4358, 0.3115, 0.5053, 0.3072, 0.4779, 0.5113, 0.4221, 0.5154, 0.4325, 0.3752, 0.4987, 0.3694, 0.1825, 0.5133, 0.1885, 0.3722, 0.1325, 0.3659, 0.1295, 0.5078, 0.07645, 0.6523, 0.07645, 0.742, 0.0433, 0.7472, 0.03733, 0.6578, 0.4505, 0.6724, 0.4389, 0.7591, 0.4026, 0.7588, 0.4084, 0.6752, 0.4507, 0.9275, 0.474, 0.9442, 0.4224, 0.9707, 0.4085, 0.9433, 0.07645, 0.8455, 0.07645, 0.9488, 0.03284, 0.9442, 0.04394, 0.8478, 0.1838, 0.9564, 0.1637, 0.9395, 0.1201, 0.9442, 0.1301, 0.9712, 0.4389, 0.7591, 0.4667, 0.8502, 0.4165, 0.8512, 0.4026, 0.7588, 0.4505, 0.6724, 0.4084, 0.6752, 0.4175, 0.5774, 0.4687, 0.5741, 0.4667, 0.8502, 0.4507, 0.9275, 0.4085, 0.9433, 0.4165, 0.8512, 0.1743, 0.5771, 0.1254, 0.5713, 0.1156, 0.6578, 0.1547, 0.6632, 0.07645, 0.742, 0.07645, 0.8455, 0.04394, 0.8478, 0.0433, 0.7472, 0.5053, 0.3072, 0.4358, 0.3115, 0.4427, 0.1622, 0.5374, 0.1651, 0.1951, 0.3073, 0.2434, 0.1654, 0.1487, 0.1583, 0.1358, 0.3013, 0.1358, 0.3013, 0.1487, 0.1583, 0.07645, 0.1542, 0.07645, 0.2954, 0.4358, 0.3115, 0.3663, 0.3158, 0.3663, 0.16, 0.4427, 0.1622, 0.5658, 0.3016, 0.5053, 0.3072, 0.5374, 0.1651, 0.6076, 0.1684, 0.2754, 0.3154, 0.3171, 0.1825, 0.2434, 0.1654, 0.1951, 0.3073, 0.5585, 0.969, 0.5572, 0.9906, 0.5108, 0.9914, 0.5349, 0.9689, 0.5349, 0.9689, 0.5149, 0.949, 0.5591, 0.9493, 0.5585, 0.969, 0.5349, 0.9689, 0.5108, 0.9914, 0.5149, 0.949, 0.5591, 0.9493, 0.5866, 0.95, 0.5876, 0.9694, 0.5585, 0.969, 0.5585, 0.969, 0.5876, 0.9694, 0.586, 0.9895, 0.5572, 0.9906, 0.5866, 0.95, 0.6249, 0.948, 0.6235, 0.9674, 0.5876, 0.9694, 0.5876, 0.9694, 0.6235, 0.9674, 0.6225, 0.9878, 0.586, 0.9895, 0.2796, 0.8225, 0.2787, 0.8901, 0.3097, 0.8798, 0.303, 0.8228, 0.2877, 0.6814, 0.2877, 0.7171, 0.2472, 0.7171, 0.2587, 0.6814, 0.2796, 0.8225, 0.2787, 0.8901, 0.248, 0.879, 0.2563, 0.8222, 0.2877, 0.681, 0.2877, 0.7166, 0.3303, 0.7166, 0.3168, 0.681, 0.2877, 0.6389, 0.2447, 0.6389, 0.2533, 0.6454, 0.2877, 0.6454, 0.2877, 0.7236, 0.3357, 0.7236, 0.3303, 0.7166, 0.2877, 0.7166, 0.2877, 0.6454, 0.2877, 0.681, 0.3168, 0.681, 0.3222, 0.6454, 0.2805, 0.7549, 0.2796, 0.8225, 0.2563, 0.8222, 0.2495, 0.7653, 0.2877, 0.6459, 0.2877, 0.6814, 0.2587, 0.6814, 0.2493, 0.6459, 0.2805, 0.7549, 0.2796, 0.8225, 0.303, 0.8228, 0.3112, 0.7661, 0.2495, 0.7653, 0.2563, 0.8222, 0.2796, 0.8225, 0.2805, 0.7549, 0.3112, 0.7661, 0.303, 0.8228, 0.2796, 0.8225, 0.2805, 0.7549, 0.2877, 0.7171, 0.3282, 0.7171, 0.3357, 0.7236, 0.2877, 0.7236, 0.2877, 0.6459, 0.2493, 0.6459, 0.2447, 0.6389, 0.2877, 0.6389, 0.303, 0.8228, 0.3097, 0.8798, 0.2787, 0.8901, 0.2796, 0.8225, 0.2563, 0.8222, 0.248, 0.879, 0.2787, 0.8901, 0.2796, 0.8225, 0.3175, 0.6144, 0.2765, 0.6243, 0.2817, 0.6189, 0.3153, 0.609, 0.3153, 0.609, 0.2817, 0.6189, 0.2858, 0.5434, 0.3183, 0.5565, 0.3206, 0.5496, 0.2809, 0.5337, 0.2859, 0.5435, 0.3224, 0.5519, 0.3224, 0.5519, 0.2859, 0.5435, 0.2817, 0.6188, 0.3197, 0.6069, 0.2186, 0.779, 0.2165, 0.8709, 0.2026, 0.8646, 0.2039, 0.791, 0.2361, 0.7878, 0.2339, 0.8632, 0.2165, 0.8709, 0.2186, 0.779, 0.3183, 0.5565, 0.2858, 0.5434, 0.2809, 0.5337, 0.3206, 0.5496, 0.3197, 0.6069, 0.2817, 0.6188, 0.2765, 0.6243, 0.3175, 0.6144, 0.3261, 0.6459, 0.2877, 0.6459, 0.2877, 0.6389, 0.3308, 0.6389, 0.2472, 0.7171, 0.2877, 0.7171, 0.2877, 0.7236, 0.2398, 0.7236, 0.3261, 0.6459, 0.3168, 0.6814, 0.2877, 0.6814, 0.2877, 0.6459, 0.2533, 0.6454, 0.2587, 0.681, 0.2877, 0.681, 0.2877, 0.6454, 0.2398, 0.7236, 0.2877, 0.7236, 0.2877, 0.7166, 0.2451, 0.7166, 0.3308, 0.6389, 0.2877, 0.6389, 0.2877, 0.6454, 0.3222, 0.6454, 0.2587, 0.681, 0.2451, 0.7166, 0.2877, 0.7166, 0.2877, 0.681, 0.3168, 0.6814, 0.3282, 0.7171, 0.2877, 0.7171, 0.2877, 0.6814, 0.3175, 0.6144, 0.3153, 0.609, 0.2817, 0.6189, 0.2765, 0.6243, 0.3153, 0.609, 0.3183, 0.5565, 0.2858, 0.5434, 0.2817, 0.6189, 0.3206, 0.5496, 0.3224, 0.5519, 0.2859, 0.5435, 0.2809, 0.5337, 0.3224, 0.5519, 0.3197, 0.6069, 0.2817, 0.6188, 0.2859, 0.5435, 0.2186, 0.779, 0.2039, 0.791, 0.2026, 0.8646, 0.2165, 0.8709, 0.2361, 0.7878, 0.2186, 0.779, 0.2165, 0.8709, 0.2339, 0.8632, 0.3183, 0.5565, 0.3206, 0.5496, 0.2809, 0.5337, 0.2858, 0.5434, 0.3197, 0.6069, 0.3175, 0.6144, 0.2765, 0.6243, 0.2817, 0.6188, 0.0, 0.0, 0.0, 0.0, 0.0, 0.0, 0.0, 0.0, 0.0, 0.0, 0.0, 0.0])
me_cube.materials.append(mat_sinmyoumaru)
me_cube.use_remesh_preserve_volume = False
me_cube.use_remesh_preserve_attributes = False
me_cube.use_mirror_vertex_groups = False
me_cube.update()
arm_armature = bpy.data.armatures.new('Armature')  # bones are not reproduced

# ---- objects
ob_armature = bpy.data.objects.new('Armature', arm_armature)
ob_cube_001 = bpy.data.objects.new('Cube.001', me_cube_001)
ob_cube = bpy.data.objects.new('Cube', me_cube)

# ---- transforms, parenting, visibility, modifiers, constraints
ob_armature.location = (0.0, 0.0, 5.549)
ob_armature.rotation_euler = (1.49e-08, -1.49e-08, 1.571)
ob_armature.show_in_front = True
ob_armature.lineart.crease_threshold = 0.0
ob_cube_001.parent = ob_armature
ob_cube_001.matrix_parent_inverse = Matrix(((1.0, 0.0, 0.0, -0.0), (0.0, 1.0, 0.0, -0.0), (0.0, 0.0, 1.0, -5.9), (0.0, 0.0, 0.0, 1.0)))
ob_cube_001.location = (0.0, 0.0, 0.0)
ob_cube_001.lock_rotations_4d = False
ob_cube_001.empty_display_type = 'ARROWS'
ob_cube_001.lineart.crease_threshold = 0.0
_vg = ob_cube_001.vertex_groups.new(name='spine1')
_vg = ob_cube_001.vertex_groups.new(name='spine2')
_vg = ob_cube_001.vertex_groups.new(name='spine3')
_vg = ob_cube_001.vertex_groups.new(name='spineneck')
_vg = ob_cube_001.vertex_groups.new(name='spinehead')
_vg.add([0, 1, 2, 3, 4, 5, 6, 7, 8, 9, 10, 11, 12, 13, 14, 15, 16, 17, 18, 19, 20, 21, 22, 23, 24, 25, 26, 27, 28, 29, 30, 31, 32, 33, 34, 35, 36, 37, 38, 39, 40, 41, 42, 43, 44, 45, 46, 47, 48, 49, 50, 51, 52, 53, 54, 55, 56, 57, 58, 59, 60, 61, 62, 63, 64, 65, 66, 67, 68, 69, 70, 71, 72, 73, 74, 75, 76, 77, 78, 79, 80, 81, 82, 83, 84, 85, 86, 87, 88, 89, 90, 91, 92, 93, 94, 95, 96, 97, 98, 99, 100, 101, 102, 103, 104, 105, 106, 107, 108, 109, 110, 111, 112, 113, 114, 115, 116, 117, 118, 119, 120, 121, 122, 123, 124, 125, 126, 127, 128, 129, 130, 131, 132, 133, 134, 135, 136, 137, 138, 139, 140, 141, 142, 143, 144, 145, 146, 147, 148, 149, 150, 151, 152, 153, 154, 155, 156, 157, 158, 159, 160, 161, 162, 163, 164, 165, 166, 167, 168, 169, 170, 171, 172, 173, 174, 175, 176, 177, 178, 179, 180, 181, 182, 183, 184, 185, 186, 187, 188, 189, 190, 191, 192, 193, 194, 195, 196, 197, 198, 199, 200, 201, 202, 203, 204, 205, 206, 207, 208, 209, 210, 211, 212, 213, 214, 215, 216, 217, 218, 219, 220, 221, 222, 223, 224, 225, 226, 227, 228, 229, 230, 231, 232, 233, 234, 235, 236, 237, 238, 239, 240, 241, 242, 243, 244, 245, 246, 247, 248, 249, 250, 251, 252, 253, 254, 255], 1.0, 'REPLACE')
_vg = ob_cube_001.vertex_groups.new(name='arm1.L')
_vg = ob_cube_001.vertex_groups.new(name='arm2.L')
_vg = ob_cube_001.vertex_groups.new(name='armhand.L')
_vg = ob_cube_001.vertex_groups.new(name='arm1.R')
_vg = ob_cube_001.vertex_groups.new(name='arm2.R')
_vg = ob_cube_001.vertex_groups.new(name='armhand.R')
_vg = ob_cube_001.vertex_groups.new(name='leg1.L')
_vg = ob_cube_001.vertex_groups.new(name='leg2.L')
_vg = ob_cube_001.vertex_groups.new(name='legfoot.L')
_vg = ob_cube_001.vertex_groups.new(name='ikF.L')
_vg = ob_cube_001.vertex_groups.new(name='ikFP.L')
_vg = ob_cube_001.vertex_groups.new(name='ikAP.L')
_vg = ob_cube_001.vertex_groups.new(name='ikA.L')
_vg = ob_cube_001.vertex_groups.new(name='leg1.R')
_vg = ob_cube_001.vertex_groups.new(name='leg2.R')
_vg = ob_cube_001.vertex_groups.new(name='legfoot.R')
_vg = ob_cube_001.vertex_groups.new(name='ikF.R')
_vg = ob_cube_001.vertex_groups.new(name='ikFP.R')
_vg = ob_cube_001.vertex_groups.new(name='ikAP.R')
_vg = ob_cube_001.vertex_groups.new(name='ikA.R')
_m = ob_cube_001.modifiers.new('Armature', 'ARMATURE')
_m.object = ob_armature
ob_cube.parent = ob_armature
ob_cube.matrix_parent_inverse = Matrix(((1.0, 0.0, 0.0, -0.0), (0.0, 1.0, 0.0, -0.0), (0.0, 0.0, 1.0, -5.9), (0.0, 0.0, 0.0, 1.0)))
ob_cube.location = (0.0, 0.0, 0.0)
ob_cube.lock_rotations_4d = False
ob_cube.empty_display_type = 'ARROWS'
ob_cube.lineart.crease_threshold = 0.0
_vg = ob_cube.vertex_groups.new(name='spine1')
_vg.add([0, 1, 2, 3, 8, 9, 140, 141, 142, 143, 174, 175, 176, 177, 178, 179, 180, 181, 190, 191, 356, 357, 358, 359], 1.0, 'REPLACE')
_vg = ob_cube.vertex_groups.new(name='spine2')
for _i, _w in zip([4, 5, 10, 56, 57, 58, 144, 145, 149, 150, 182, 183, 184, 185, 192, 239, 240, 241, 242, 243, 360, 361, 365, 366, 395, 396, 397, 398, 399, 400, 401, 402, 403, 404, 405, 406, 407, 408, 409, 410, 411, 412, 413, 414, 415, 416, 417, 418, 419, 420, 421, 422, 423, 424, 425, 426, 427, 428, 429, 430, 431, 432, 433, 434, 435, 436, 437, 438, 439, 440, 441, 442, 443, 444], [0.4872, 0.7052, 0.4755, 1.0, 1.0, 1.0, 0.4401, 0.7375, 1.0, 1.0, 0.4872, 0.7052, 0.393, 0.7698, 0.4755, 1.0, 1.0, 1.0, 1.0, 1.0, 0.4401, 0.7375, 1.0, 1.0, 1.0, 1.0, 1.0, 1.0, 1.0, 1.0, 1.0, 1.0, 1.0, 1.0, 1.0, 1.0, 1.0, 1.0, 1.0, 1.0, 1.0, 1.0, 1.0, 1.0, 1.0, 1.0, 1.0, 1.0, 1.0, 1.0, 1.0, 1.0, 1.0, 1.0, 1.0, 1.0, 1.0, 1.0, 1.0, 1.0, 1.0, 1.0, 1.0, 1.0, 1.0, 1.0, 1.0, 1.0, 1.0, 1.0, 1.0, 1.0, 1.0, 1.0]): _vg.add([_i], _w, 'REPLACE')
_vg = ob_cube.vertex_groups.new(name='spine3')
for _i, _w in zip([4, 5, 6, 7, 10, 11, 144, 145, 146, 147, 148, 165, 166, 167, 168, 169, 170, 171, 172, 173, 182, 183, 184, 185, 186, 187, 188, 189, 192, 193, 194, 360, 361, 362, 363, 364, 383, 384, 385, 386, 387, 388, 389, 390, 391, 392, 393, 394], [0.5128, 0.2948, 1.0, 1.0, 0.5245, 1.0, 0.5599, 0.2625, 1.0, 1.0, 1.0, 1.0, 1.0, 1.0, 1.0, 1.0, 1.0, 1.0, 1.0, 1.0, 0.5128, 0.2948, 0.607, 0.2302, 1.0, 1.0, 1.0, 1.0, 0.5245, 1.0, 1.0, 0.5599, 0.2625, 1.0, 1.0, 1.0, 1.0, 1.0, 1.0, 1.0, 1.0, 1.0, 1.0, 1.0, 1.0, 1.0, 1.0, 1.0]): _vg.add([_i], _w, 'REPLACE')
_vg = ob_cube.vertex_groups.new(name='spineneck')
_vg.add([83, 84, 85, 86, 268, 269, 270, 271, 272, 273, 274, 275, 276, 277, 278, 279], 1.0, 'REPLACE')
_vg = ob_cube.vertex_groups.new(name='spinehead')
_vg.add([87, 88, 89, 90, 91, 92, 93, 94, 95, 96, 97, 98, 99, 100, 101, 102, 103, 104, 105, 106, 107, 108, 109, 110, 111, 112, 113, 114, 115, 116, 117, 118, 280, 281, 282, 283, 284, 285, 286, 287, 288, 289, 290, 291, 292, 293, 294, 295, 296, 297, 298, 299, 300, 301, 302, 303, 304, 305, 306, 307, 308, 309, 310, 311, 312, 313, 314, 315, 316, 317, 318, 319, 320, 321, 322, 323, 324, 325], 1.0, 'REPLACE')
_vg = ob_cube.vertex_groups.new(name='arm1.L')
_vg.add([24, 25, 26, 27, 28, 29, 30, 31, 32, 33, 34, 35, 36, 37, 38, 39], 1.0, 'REPLACE')
_vg = ob_cube.vertex_groups.new(name='arm2.L')
_vg.add([40, 41, 42, 43, 44, 45, 46, 47, 48, 49, 50, 51, 52, 53, 54, 55, 119, 120, 121, 122, 123, 124, 125, 126], 1.0, 'REPLACE')
_vg = ob_cube.vertex_groups.new(name='armhand.L')
_vg.add([71, 72, 73, 74, 75, 76, 77, 78, 79, 80, 81, 82], 1.0, 'REPLACE')
_vg = ob_cube.vertex_groups.new(name='arm1.R')
_vg.add([207, 208, 209, 210, 211, 212, 213, 214, 215, 216, 217, 218, 219, 220, 221, 222], 1.0, 'REPLACE')
_vg = ob_cube.vertex_groups.new(name='arm2.R')
_vg.add([223, 224, 225, 226, 227, 228, 229, 230, 231, 232, 233, 234, 235, 236, 237, 238, 326, 327, 328, 329, 330, 331, 332, 333], 1.0, 'REPLACE')
_vg = ob_cube.vertex_groups.new(name='armhand.R')
_vg.add([256, 257, 258, 259, 260, 261, 262, 263, 264, 265, 266, 267, 445, 446, 447, 448, 449, 450], 1.0, 'REPLACE')
_vg = ob_cube.vertex_groups.new(name='leg1.L')
for _i, _w in zip([127, 128, 129, 136, 137, 138, 151, 152, 157, 158, 336, 337, 351, 352], [1.0, 1.0, 1.0, 1.0, 1.0, 1.0, 1.0, 1.0, 1.0, 1.0, 0.25, 0.25, 0.5, 0.5]): _vg.add([_i], _w, 'REPLACE')
_vg = ob_cube.vertex_groups.new(name='leg2.L')
for _i, _w in zip([12, 13, 14, 15, 16, 17, 18, 19, 20, 21, 22, 23, 130, 131, 132, 133, 134, 135, 139, 153, 154, 155, 156, 159, 160, 161, 162, 163, 164, 341, 342, 346, 347, 354, 379, 380], [1.0, 1.0, 1.0, 1.0, 1.0, 1.0, 1.0, 1.0, 1.0, 1.0, 1.0, 1.0, 1.0, 1.0, 1.0, 1.0, 1.0, 1.0, 1.0, 1.0, 1.0, 1.0, 1.0, 1.0, 1.0, 1.0, 1.0, 1.0, 1.0, 0.25, 0.25, 0.25, 0.25, 0.25, 0.25, 0.25]): _vg.add([_i], _w, 'REPLACE')
_vg = ob_cube.vertex_groups.new(name='legfoot.L')
_vg.add([59, 60, 61, 62, 63, 64, 65, 66, 67, 68, 69, 70], 1.0, 'REPLACE')
_vg = ob_cube.vertex_groups.new(name='ikF.L')
_vg = ob_cube.vertex_groups.new(name='ikFP.L')
_vg = ob_cube.vertex_groups.new(name='ikAP.L')
_vg = ob_cube.vertex_groups.new(name='ikA.L')
_vg = ob_cube.vertex_groups.new(name='leg1.R')
for _i, _w in zip([334, 335, 336, 337, 338, 349, 350, 351, 352, 353, 367, 368, 373, 374], [1.0, 1.0, 0.25, 0.25, 1.0, 1.0, 1.0, 0.5, 0.5, 1.0, 1.0, 1.0, 1.0, 1.0]): _vg.add([_i], _w, 'REPLACE')
_vg = ob_cube.vertex_groups.new(name='leg2.R')
for _i, _w in zip([195, 196, 197, 198, 199, 200, 201, 202, 203, 204, 205, 206, 339, 340, 341, 342, 343, 344, 345, 346, 347, 348, 354, 355, 369, 370, 371, 372, 375, 376, 377, 378, 379, 380, 381, 382], [1.0, 1.0, 1.0, 1.0, 1.0, 1.0, 1.0, 1.0, 1.0, 1.0, 1.0, 1.0, 1.0, 1.0, 0.25, 0.25, 1.0, 1.0, 1.0, 0.25, 0.25, 1.0, 0.25, 1.0, 1.0, 1.0, 1.0, 1.0, 1.0, 1.0, 1.0, 1.0, 0.25, 0.25, 1.0, 1.0]): _vg.add([_i], _w, 'REPLACE')
_vg = ob_cube.vertex_groups.new(name='legfoot.R')
_vg.add([244, 245, 246, 247, 248, 249, 250, 251, 252, 253, 254, 255], 1.0, 'REPLACE')
_vg = ob_cube.vertex_groups.new(name='ikF.R')
_vg = ob_cube.vertex_groups.new(name='ikFP.R')
_vg = ob_cube.vertex_groups.new(name='ikAP.R')
_vg = ob_cube.vertex_groups.new(name='ikA.R')
_m = ob_cube.modifiers.new('Armature', 'ARMATURE')
_m.object = ob_armature

# ---- collection membership
col_collection_1.objects.link(ob_armature)
col_collection_1.objects.link(ob_cube_001)
col_collection_1.objects.link(ob_cube)

# ---- scene / render settings (as saved in the file)
scene.frame_start = 113; scene.frame_end = 128; scene.frame_set(36)
scene.render.engine = 'BLENDER_EEVEE_NEXT'
scene.render.resolution_percentage = 50
scene.render.dither_intensity = 0.0
scene.cycles.use_denoising = False
scene.cycles.samples = 128
scene.cycles.sampling_pattern = 'TABULATED_SOBOL'
scene.cycles.light_sampling_threshold = 0.0
scene.cycles.use_adaptive_sampling = False
scene.cycles.use_light_tree = False
scene.cycles.blur_glossy = 0.0
scene.cycles.sample_clamp_indirect = 0.0
scene.view_settings.view_transform = 'Standard'
bpy.context.view_layer.update()

# ---- added for rendering (the .blend has no active camera and no usable light): camera, sun
cam_auto = bpy.data.cameras.new('AutoCamera')
cam_auto.lens = 50.0
cam_auto.sensor_width = 36.0
cam_auto.clip_end = 1000.0
ob_auto_camera = bpy.data.objects.new('AutoCamera', cam_auto)
scene.collection.objects.link(ob_auto_camera)
ob_auto_camera.location = (13.9158, -16.4847, 17.4021)
ob_auto_camera.rotation_euler = (1.09748, -7.21219e-08, 0.694738)
scene.camera = ob_auto_camera
light_auto_sun = bpy.data.lights.new('AutoSun', 'SUN')
light_auto_sun.energy = 3.0
light_auto_sun.angle = 0.0523599
ob_auto_sun = bpy.data.objects.new('AutoSun', light_auto_sun)
scene.collection.objects.link(ob_auto_sun)
ob_auto_sun.rotation_euler = (0.872665, 0.174533, 0.523599)
bpy.context.view_layer.update()
